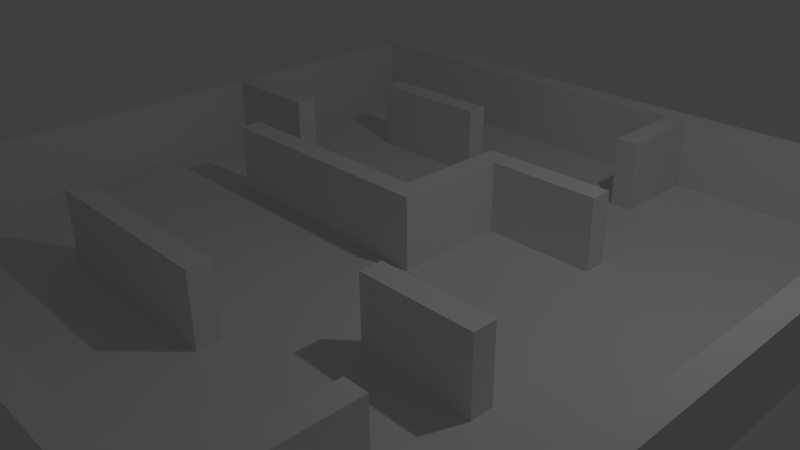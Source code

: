 # Source: test.blend  (saved by Blender 2.71.0; exported with 4.5.12 LTS)
import bpy
from mathutils import Matrix  # noqa: F401  (used for matrix-valued properties, if any)

bpy.ops.wm.read_factory_settings(use_empty=True)
scene = bpy.context.scene
scene.name = 'Scene'

# ---- collections
col_collection_1 = bpy.data.collections.new('Collection 1'); scene.collection.children.link(col_collection_1)

# ---- world
world_world = bpy.data.worlds.new('World'); scene.world = world_world
world_world.color = (0.05088, 0.05088, 0.05088)
world_world.use_sun_shadow = False
world_world.sun_shadow_jitter_overblur = 0.0
world_world.cycles.sampling_method = 'MANUAL'
world_world.cycles.sample_map_resolution = 256

# ---- cameras
cam_camera = bpy.data.cameras.new('Camera')
cam_camera.clip_end = 100.0
cam_camera.lens = 35.0
cam_camera.sensor_width = 32.0
cam_camera.sensor_height = 18.0
cam_camera.ortho_scale = 7.314
cam_camera.dof.focus_distance = 0.0
cam_camera.dof.aperture_fstop = 128.0

# ---- lights
light_lamp = bpy.data.lights.new('Lamp', 'POINT')
light_lamp.transmission_factor = 0.0
light_lamp.cutoff_distance = 30.0
light_lamp.energy = 100.0
light_lamp.shadow_buffer_clip_start = 1.001
light_lamp.shadow_soft_size = 0.1
light_lamp.shadow_maximum_resolution = 0.006
light_lamp.use_absolute_resolution = True
light_lamp.cycles.use_multiple_importance_sampling = False

# ---- meshes
me_plane_003 = bpy.data.meshes.new('Plane.003')
me_plane_003.from_pydata([(-1.0, -1.0, 0.2), (1.0, -1.0, 0.2), (-1.0, 1.0, 0.2), (1.0, 1.0, 0.2), (-1.0, 0.0, 0.2), (0.0, -1.0, 0.2), (1.0, 0.0, 0.2), (0.0, 1.0, 0.2), (0.0, 0.0, 0.2), (-1.0, -0.5, 0.2), (0.5, -1.0, 0.2), (1.0, 0.5, 0.2), (-0.5, 1.0, 0.2), (-1.0, 0.5, 0.2), (-0.5, -1.0, 0.2), (1.0, -0.5, 0.2), (0.5, 1.0, 0.2), (0.0, -0.5, 0.2), (-0.5, 0.0, 0.2), (-0.5, -0.5, 0.2), (-1.0, -0.75, 0.2), (0.75, -1.0, 0.2), (1.0, 0.75, 0.2), (-0.75, 1.0, 0.2), (-1.0, 0.75, 0.2), (-0.75, -1.0, 0.2), (1.0, -0.75, 0.2), (0.75, 1.0, 0.2), (-1.0, -0.25, 0.2), (0.25, -1.0, 0.2), (1.0, 0.25, 0.2), (-0.25, 1.0, 0.2), (-1.0, 0.25, 0.2), (-0.25, -1.0, 0.2), (1.0, -0.25, 0.2), (0.25, 1.0, 0.2), (-0.25, 0.0, 0.2), (-0.25, -0.5, 0.2), (0.5, -0.25, 0.2), (0.25, 0.75, 0.2), (-0.75, 0.25, 0.2), (-1.0, -0.875, 0.2), (0.875, -1.0, 0.2), (1.0, 0.875, 0.2), (-0.875, 1.0, 0.2), (-1.0, 0.875, 0.2), (-0.875, -1.0, 0.2), (1.0, -0.875, 0.2), (0.875, 1.0, 0.2), (0.125, 0.0, 0.2), (-1.0, -0.125, 0.2), (0.125, -1.0, 0.2), (1.0, 0.125, 0.2), (-0.125, 1.0, 0.2), (-1.0, 0.125, 0.2), (-0.125, -1.0, 0.2), (1.0, -0.125, 0.2), (0.125, 1.0, 0.2), (-0.125, 0.0, 0.2), (-0.375, -0.5, 0.2), (-1.0, -0.625, 0.2), (0.625, -1.0, 0.2), (1.0, 0.625, 0.2), (-0.625, 1.0, 0.2), (-1.0, 0.625, 0.2), (-0.625, -1.0, 0.2), (1.0, -0.625, 0.2), (0.625, 1.0, 0.2), (-1.0, -0.375, 0.2), (0.375, -1.0, 0.2), (1.0, 0.375, 0.2), (-0.375, 1.0, 0.2), (-1.0, 0.375, 0.2), (-0.375, -1.0, 0.2), (1.0, -0.375, 0.2), (0.375, 1.0, 0.2), (-0.375, 0.0, 0.2), (-0.5, 0.625, 0.2), (-0.125, -0.5, 0.2), (-0.25, 0.625, 0.2), (0.625, -0.25, 0.2), (0.25, 0.875, 0.2), (0.25, 0.375, 0.2), (0.125, 0.25, 0.2), (-0.875, 0.25, 0.2), (-0.625, 0.25, 0.2), (0.375, -0.25, 0.2), (0.625, -0.75, 0.2), (0.375, 0.375, 0.2), (-0.375, 0.625, 0.2), (0.125, 0.375, 0.2), (0.125, 0.125, 0.2), (0.625, -0.625, 0.2), (0.625, -0.875, 0.2), (-1.0, -0.9375, 0.2), (0.9375, -1.0, 0.2), (1.0, 0.9375, 0.2), (-0.9375, 1.0, 0.2), (-1.0, 0.9375, 0.2), (-0.9375, -1.0, 0.2), (1.0, -0.9375, 0.2), (0.9375, 1.0, 0.2), (0.0, 0.9375, 0.2), (0.0, -0.9375, 0.2), (-0.9375, 0.0, 0.2), (0.0625, 0.0, 0.2), (-1.0, -0.0625, 0.2), (0.0625, -1.0, 0.2), (1.0, 0.0625, 0.2), (-0.0625, 1.0, 0.2), (-1.0, 0.0625, 0.2), (-0.0625, -1.0, 0.2), (1.0, -0.0625, 0.2), (0.0625, 1.0, 0.2), (0.0, 0.0625, 0.2), (-0.0625, 0.0, 0.2), (0.9375, 0.0, 0.2), (0.5, 0.9375, 0.2), (-0.5, 0.9375, 0.2), (-0.5, 0.0625, 0.2), (-0.9375, 0.5, 0.2), (-0.5, -0.9375, 0.2), (-0.9375, -0.5, 0.2), (-0.4375, -0.5, 0.2), (0.5, -0.9375, 0.2), (0.0625, -0.5, 0.2), (-1.0, -0.5625, 0.2), (0.5625, -1.0, 0.2), (1.0, 0.5625, 0.2), (-0.5625, 1.0, 0.2), (-1.0, 0.5625, 0.2), (-0.5625, -1.0, 0.2), (1.0, -0.5625, 0.2), (0.5625, 1.0, 0.2), (0.0, -0.5625, 0.2), (-0.5625, 0.0, 0.2), (-1.0, -0.4375, 0.2), (0.4375, -1.0, 0.2), (1.0, 0.4375, 0.2), (-0.4375, 1.0, 0.2), (-1.0, 0.4375, 0.2), (-0.4375, -1.0, 0.2), (1.0, -0.4375, 0.2), (0.4375, 1.0, 0.2), (-0.4375, 0.0, 0.2), (0.9375, 0.5, 0.2), (-0.5, 0.5625, 0.2), (-0.5, -0.5625, 0.2), (-0.0625, -0.5, 0.2), (0.9375, -0.5, 0.2), (0.75, 0.9375, 0.2), (-0.25, 0.9375, 0.2), (-0.25, 0.5625, 0.2), (0.5625, -0.25, 0.2), (0.25, 0.9375, 0.2), (0.3125, 0.75, 0.2), (0.0625, 0.25, 0.2), (-0.75, 0.9375, 0.2), (-0.9375, 0.75, 0.2), (-0.9375, 0.25, 0.2), (-0.6875, 0.25, 0.2), (-0.25, 0.0625, 0.2), (-0.9375, -0.25, 0.2), (-0.75, -0.9375, 0.2), (-0.9375, -0.75, 0.2), (-0.25, -0.5625, 0.2), (-0.25, -0.9375, 0.2), (0.3125, -0.25, 0.2), (0.25, -0.9375, 0.2), (0.75, -0.9375, 0.2), (0.5625, -0.75, 0.2), (-1.0, -0.8125, 0.2), (0.8125, -1.0, 0.2), (1.0, 0.8125, 0.2), (-0.8125, 1.0, 0.2), (-1.0, 0.8125, 0.2), (-0.8125, -1.0, 0.2), (1.0, -0.8125, 0.2), (0.8125, 1.0, 0.2), (-1.0, -0.1875, 0.2), (0.1875, -1.0, 0.2), (1.0, 0.1875, 0.2), (-0.1875, 1.0, 0.2), (-1.0, 0.1875, 0.2), (-0.1875, -1.0, 0.2), (1.0, -0.1875, 0.2), (0.1875, 1.0, 0.2), (-0.1875, 0.0, 0.2), (-0.3125, -0.5, 0.2), (-1.0, -0.6875, 0.2), (0.6875, -1.0, 0.2), (1.0, 0.6875, 0.2), (-0.6875, 1.0, 0.2), (-1.0, 0.6875, 0.2), (-0.6875, -1.0, 0.2), (1.0, -0.6875, 0.2), (0.6875, 1.0, 0.2), (-1.0, -0.3125, 0.2), (0.3125, -1.0, 0.2), (1.0, 0.3125, 0.2), (-0.3125, 1.0, 0.2), (-1.0, 0.3125, 0.2), (-0.3125, -1.0, 0.2), (1.0, -0.3125, 0.2), (0.3125, 1.0, 0.2), (-0.3125, 0.0, 0.2), (-0.1875, -0.5, 0.2), (0.5, -0.3125, 0.2), (0.9375, 0.75, 0.2), (0.9375, -0.25, 0.2), (0.25, 0.8125, 0.2), (0.25, 0.6875, 0.2), (0.25, 0.3125, 0.2), (0.9375, 0.25, 0.2), (-0.75, 0.3125, 0.2), (-0.8125, 0.25, 0.2), (0.4375, -0.25, 0.2), (0.9375, -0.75, 0.2), (0.875, 0.9375, 0.2), (0.9375, 0.875, 0.2), (-0.125, 0.9375, 0.2), (0.9375, -0.125, 0.2), (0.375, 0.9375, 0.2), (0.3125, 0.875, 0.2), (0.375, 0.3125, 0.2), (0.3125, 0.375, 0.2), (0.4375, 0.375, 0.2), (0.9375, 0.375, 0.2), (-0.625, 0.9375, 0.2), (-0.625, 0.3125, 0.2), (-0.125, -0.5625, 0.2), (0.9375, -0.625, 0.2), (0.625, 0.9375, 0.2), (0.9375, 0.625, 0.2), (-0.375, 0.9375, 0.2), (-0.375, 0.5625, 0.2), (-0.4375, 0.625, 0.2), (-0.3125, 0.625, 0.2), (-0.1875, 0.625, 0.2), (0.625, -0.3125, 0.2), (0.9375, -0.375, 0.2), (0.125, 0.9375, 0.2), (0.125, 0.3125, 0.2), (0.0625, 0.375, 0.2), (0.1875, 0.375, 0.2), (0.125, 0.1875, 0.2), (0.125, 0.0625, 0.2), (0.0625, 0.125, 0.2), (0.9375, 0.125, 0.2), (-0.875, 0.9375, 0.2), (-0.9375, 0.875, 0.2), (-0.9375, 0.625, 0.2), (-0.5625, 0.625, 0.2), (-0.875, 0.3125, 0.2), (-0.9375, 0.375, 0.2), (-0.9375, 0.125, 0.2), (-0.375, 0.0625, 0.2), (-0.125, 0.0625, 0.2), (-0.9375, -0.125, 0.2), (-0.9375, -0.375, 0.2), (-0.9375, -0.625, 0.2), (-0.875, -0.9375, 0.2), (-0.9375, -0.875, 0.2), (-0.625, -0.9375, 0.2), (-0.375, -0.5625, 0.2), (-0.375, -0.9375, 0.2), (-0.125, -0.9375, 0.2), (0.375, -0.3125, 0.2), (0.125, -0.9375, 0.2), (0.375, -0.9375, 0.2), (0.625, -0.5625, 0.2), (0.625, -0.6875, 0.2), (0.5625, -0.625, 0.2), (0.625, -0.8125, 0.2), (0.625, -0.9375, 0.2), (0.5625, -0.875, 0.2), (0.875, -0.9375, 0.2), (0.9375, -0.875, 0.2), (0.9375, 0.9375, 0.2), (-0.0625, 0.9375, 0.2), (0.9375, -0.0625, 0.2), (0.4375, 0.9375, 0.2), (0.9375, 0.4375, 0.2), (-0.5625, 0.9375, 0.2), (-0.0625, -0.5625, 0.2), (0.9375, -0.5625, 0.2), (0.6875, 0.9375, 0.2), (0.9375, 0.6875, 0.2), (-0.3125, 0.9375, 0.2), (0.9375, -0.3125, 0.2), (0.1875, 0.9375, 0.2), (0.9375, 0.1875, 0.2), (-0.8125, 0.9375, 0.2), (-0.3125, -0.5625, 0.2), (0.4375, -0.3125, 0.2), (0.9375, -0.8125, 0.2), (0.8125, 0.9375, 0.2), (0.9375, 0.8125, 0.2), (-0.1875, 0.9375, 0.2), (0.9375, -0.1875, 0.2), (0.3125, 0.9375, 0.2), (0.3125, 0.8125, 0.2), (0.3125, 0.3125, 0.2), (0.4375, 0.3125, 0.2), (0.9375, 0.3125, 0.2), (-0.6875, 0.9375, 0.2), (-0.6875, 0.3125, 0.2), (-0.1875, -0.5625, 0.2), (0.9375, -0.6875, 0.2), (0.5625, 0.9375, 0.2), (0.9375, 0.5625, 0.2), (-0.4375, 0.9375, 0.2), (-0.4375, 0.5625, 0.2), (-0.3125, 0.5625, 0.2), (-0.1875, 0.5625, 0.2), (0.5625, -0.3125, 0.2), (0.9375, -0.4375, 0.2), (0.0625, 0.9375, 0.2), (0.3125, 0.6875, 0.2), (0.0625, 0.3125, 0.2), (0.1875, 0.3125, 0.2), (0.0625, 0.1875, 0.2), (0.0625, 0.0625, 0.2), (0.9375, 0.0625, 0.2), (-0.9375, 0.9375, 0.2), (-0.9375, 0.8125, 0.2), (-0.9375, 0.6875, 0.2), (-0.9375, 0.5625, 0.2), (-0.5625, 0.5625, 0.2), (-0.9375, 0.4375, 0.2), (-0.9375, 0.3125, 0.2), (-0.8125, 0.3125, 0.2), (-0.9375, 0.1875, 0.2), (-0.9375, 0.0625, 0.2), (-0.5625, 0.0625, 0.2), (-0.4375, 0.0625, 0.2), (-0.3125, 0.0625, 0.2), (-0.1875, 0.0625, 0.2), (-0.0625, 0.0625, 0.2), (-0.9375, -0.0625, 0.2), (-0.9375, -0.1875, 0.2), (-0.9375, -0.3125, 0.2), (-0.9375, -0.4375, 0.2), (-0.9375, -0.5625, 0.2), (-0.9375, -0.6875, 0.2), (-0.9375, -0.8125, 0.2), (-0.9375, -0.9375, 0.2), (-0.8125, -0.9375, 0.2), (-0.6875, -0.9375, 0.2), (-0.5625, -0.9375, 0.2), (-0.4375, -0.5625, 0.2), (-0.4375, -0.9375, 0.2), (-0.3125, -0.9375, 0.2), (-0.1875, -0.9375, 0.2), (-0.0625, -0.9375, 0.2), (0.3125, -0.3125, 0.2), (0.0625, -0.5625, 0.2), (0.0625, -0.9375, 0.2), (0.1875, -0.9375, 0.2), (0.3125, -0.9375, 0.2), (0.4375, -0.9375, 0.2), (0.5625, -0.5625, 0.2), (0.5625, -0.6875, 0.2), (0.5625, -0.8125, 0.2), (0.5625, -0.9375, 0.2), (0.6875, -0.9375, 0.2), (0.8125, -0.9375, 0.2), (0.9375, -0.9375, 0.2)], [], [(278, 96, 3, 101), (279, 102, 7, 109), (280, 112, 6, 116), (281, 117, 16, 143), (282, 138, 11, 145), (283, 118, 12, 129), (284, 134, 17, 148), (285, 132, 15, 149), (286, 150, 27, 196), (287, 191, 22, 208), (288, 151, 31, 200), (289, 203, 34, 209), (290, 154, 35, 186), (291, 181, 30, 213), (292, 157, 23, 174), (293, 165, 37, 188), (294, 207, 38, 216), (295, 177, 26, 217), (296, 218, 48, 178), (297, 173, 43, 219), (298, 220, 53, 182), (299, 185, 56, 221), (300, 222, 75, 204), (302, 224, 88, 225), (304, 199, 70, 227), (305, 228, 63, 192), (307, 230, 78, 206), (308, 195, 66, 231), (309, 232, 67, 133), (310, 128, 62, 233), (311, 234, 71, 139), (312, 235, 89, 236), (313, 152, 79, 237), (315, 239, 80, 153), (316, 142, 74, 240), (317, 241, 57, 113), (319, 242, 90, 243), (320, 212, 82, 244), (321, 245, 83, 156), (322, 246, 91, 247), (323, 108, 52, 248), (324, 249, 44, 97), (328, 146, 77, 252), (350, 264, 59, 123), (355, 267, 86, 167), (362, 271, 92, 272), (363, 273, 87, 170), (364, 274, 93, 275), (367, 100, 47, 277), (218, 278, 101, 48), (219, 43, 96, 278), (220, 279, 109, 53), (221, 56, 112, 280), (222, 281, 143, 75), (227, 70, 138, 282), (228, 283, 129, 63), (230, 284, 148, 78), (231, 66, 132, 285), (232, 286, 196, 67), (233, 62, 191, 287), (234, 288, 200, 71), (240, 74, 203, 289), (241, 290, 186, 57), (248, 52, 181, 291), (249, 292, 174, 44), (264, 293, 188, 59), (267, 294, 216, 86), (277, 47, 177, 295), (150, 296, 178, 27), (208, 22, 173, 297), (151, 298, 182, 31), (209, 34, 185, 299), (154, 300, 204, 35), (81, 223, 300, 154), (210, 301, 223, 81), (39, 155, 301, 210), (212, 302, 225, 82), (224, 303, 226, 88), (213, 30, 199, 304), (157, 305, 192, 23), (40, 160, 306, 214), (160, 85, 229, 306), (165, 307, 206, 37), (217, 26, 195, 308), (117, 309, 133, 16), (145, 11, 128, 310), (118, 311, 139, 12), (146, 312, 236, 77), (235, 313, 237, 89), (152, 314, 238, 79), (207, 315, 153, 38), (149, 15, 142, 316), (102, 317, 113, 7), (211, 318, 155, 39), (156, 83, 242, 319), (242, 320, 244, 90), (247, 91, 245, 321), (8, 105, 322, 114), (105, 49, 246, 322), (116, 6, 108, 323), (98, 324, 97, 2), (45, 250, 324, 98), (175, 325, 250, 45), (24, 158, 325, 175), (193, 326, 158, 24), (64, 251, 326, 193), (130, 327, 251, 64), (13, 120, 327, 130), (140, 329, 120, 13), (72, 254, 329, 140), (201, 330, 254, 72), (32, 159, 330, 201), (159, 84, 253, 330), (84, 215, 331, 253), (215, 40, 214, 331), (183, 332, 159, 32), (54, 255, 332, 183), (110, 333, 255, 54), (4, 104, 333, 110), (135, 18, 119, 334), (18, 144, 335, 119), (144, 76, 256, 335), (76, 205, 336, 256), (205, 36, 161, 336), (36, 187, 337, 161), (187, 58, 257, 337), (58, 115, 338, 257), (115, 8, 114, 338), (106, 339, 104, 4), (50, 258, 339, 106), (179, 340, 258, 50), (28, 162, 340, 179), (197, 341, 162, 28), (68, 259, 341, 197), (136, 342, 259, 68), (9, 122, 342, 136), (126, 343, 122, 9), (60, 260, 343, 126), (189, 344, 260, 60), (20, 164, 344, 189), (171, 345, 164, 20), (41, 262, 345, 171), (94, 346, 262, 41), (0, 99, 346, 94), (99, 46, 261, 346), (46, 176, 347, 261), (176, 25, 163, 347), (25, 194, 348, 163), (194, 65, 263, 348), (65, 131, 349, 263), (131, 14, 121, 349), (147, 350, 123, 19), (14, 141, 351, 121), (141, 73, 265, 351), (73, 202, 352, 265), (202, 33, 166, 352), (33, 184, 353, 166), (184, 55, 266, 353), (55, 111, 354, 266), (111, 5, 103, 354), (134, 356, 125, 17), (5, 107, 357, 103), (107, 51, 268, 357), (51, 180, 358, 268), (180, 29, 168, 358), (29, 198, 359, 168), (198, 69, 269, 359), (69, 137, 360, 269), (137, 10, 124, 360), (272, 92, 270, 361), (170, 87, 271, 362), (275, 93, 273, 363), (10, 127, 364, 124), (127, 61, 274, 364), (61, 190, 365, 274), (190, 21, 169, 365), (21, 172, 366, 169), (172, 42, 276, 366), (42, 95, 367, 276), (95, 1, 100, 367)])
me_plane_003.use_remesh_preserve_volume = False
me_plane_003.use_remesh_preserve_attributes = False
me_plane_003.use_mirror_vertex_groups = False
me_plane_003.update()
me_plane_002 = bpy.data.meshes.new('Plane.002')
me_plane_002.from_pydata([(-1.0, -1.0, 0.0), (1.0, -1.0, 0.0), (-1.0, 1.0, 0.0), (1.0, 1.0, 0.0), (-1.0, 0.0, 0.0), (0.0, -1.0, 0.0), (1.0, 0.0, 0.0), (0.0, 1.0, 0.0), (0.0, 0.0, 0.0), (-1.0, -0.5, 0.0), (0.5, -1.0, 0.0), (1.0, 0.5, 0.0), (-0.5, 1.0, 0.0), (-1.0, 0.5, 0.0), (-0.5, -1.0, 0.0), (1.0, -0.5, 0.0), (0.5, 1.0, 0.0), (0.0, 0.5, 0.0), (0.0, -0.5, 0.0), (-0.5, 0.0, 0.0), (0.5, 0.0, 0.0), (0.5, 0.5, 0.0), (-0.5, 0.5, 0.0), (-0.5, -0.5, 0.0), (0.5, -0.5, 0.0), (-1.0, -0.75, 0.0), (0.75, -1.0, 0.0), (1.0, 0.75, 0.0), (-0.75, 1.0, 0.0), (-1.0, 0.75, 0.0), (-0.75, -1.0, 0.0), (1.0, -0.75, 0.0), (0.75, 1.0, 0.0), (0.0, 0.75, 0.0), (0.0, -0.75, 0.0), (-0.75, 0.0, 0.0), (0.25, 0.0, 0.0), (-1.0, -0.25, 0.0), (0.25, -1.0, 0.0), (1.0, 0.25, 0.0), (-0.25, 1.0, 0.0), (-1.0, 0.25, 0.0), (-0.25, -1.0, 0.0), (1.0, -0.25, 0.0), (0.25, 1.0, 0.0), (0.0, 0.25, 0.0), (0.0, -0.25, 0.0), (-0.25, 0.0, 0.0), (0.75, 0.0, 0.0), (0.5, 0.75, 0.0), (0.5, 0.25, 0.0), (0.25, 0.5, 0.0), (0.75, 0.5, 0.0), (-0.5, 0.75, 0.0), (-0.5, 0.25, 0.0), (-0.75, 0.5, 0.0), (-0.25, 0.5, 0.0), (-0.5, -0.25, 0.0), (-0.5, -0.75, 0.0), (-0.75, -0.5, 0.0), (-0.25, -0.5, 0.0), (0.5, -0.25, 0.0), (0.5, -0.75, 0.0), (0.25, -0.5, 0.0), (0.75, -0.5, 0.0), (0.75, 0.75, 0.0), (-0.25, 0.75, 0.0), (-0.25, -0.25, 0.0), (0.75, -0.25, 0.0), (0.25, 0.75, 0.0), (0.25, 0.25, 0.0), (0.75, 0.25, 0.0), (-0.75, 0.75, 0.0), (-0.75, 0.25, 0.0), (-0.25, 0.25, 0.0), (-0.75, -0.25, 0.0), (-0.75, -0.75, 0.0), (-0.25, -0.75, 0.0), (0.25, -0.25, 0.0), (0.25, -0.75, 0.0), (0.75, -0.75, 0.0), (-1.0, -0.875, 0.0), (0.875, -1.0, 0.0), (1.0, 0.875, 0.0), (-0.875, 1.0, 0.0), (-1.0, 0.875, 0.0), (-0.875, -1.0, 0.0), (1.0, -0.875, 0.0), (0.875, 1.0, 0.0), (0.0, 0.875, 0.0), (0.0, -0.875, 0.0), (-0.875, 0.0, 0.0), (0.125, 0.0, 0.0), (-1.0, -0.125, 0.0), (0.125, -1.0, 0.0), (1.0, 0.125, 0.0), (-0.125, 1.0, 0.0), (-1.0, 0.125, 0.0), (-0.125, -1.0, 0.0), (1.0, -0.125, 0.0), (0.125, 1.0, 0.0), (0.0, 0.125, 0.0), (0.0, -0.125, 0.0), (-0.125, 0.0, 0.0), (0.875, 0.0, 0.0), (0.5, 0.875, 0.0), (0.5, 0.125, 0.0), (0.125, 0.5, 0.0), (0.625, 0.5, 0.0), (-0.5, 0.875, 0.0), (-0.5, 0.125, 0.0), (-0.875, 0.5, 0.0), (-0.375, 0.5, 0.0), (-0.5, -0.125, 0.0), (-0.5, -0.875, 0.0), (-0.875, -0.5, 0.0), (-0.375, -0.5, 0.0), (0.5, -0.125, 0.0), (0.5, -0.875, 0.0), (0.125, -0.5, 0.0), (0.625, -0.5, 0.0), (-1.0, -0.625, 0.0), (0.625, -1.0, 0.0), (1.0, 0.625, 0.0), (-0.625, 1.0, 0.0), (-1.0, 0.625, 0.0), (-0.625, -1.0, 0.0), (1.0, -0.625, 0.0), (0.625, 1.0, 0.0), (0.0, 0.625, 0.0), (0.0, -0.625, 0.0), (-0.625, 0.0, 0.0), (0.375, 0.0, 0.0), (-1.0, -0.375, 0.0), (0.375, -1.0, 0.0), (1.0, 0.375, 0.0), (-0.375, 1.0, 0.0), (-1.0, 0.375, 0.0), (-0.375, -1.0, 0.0), (1.0, -0.375, 0.0), (0.375, 1.0, 0.0), (0.0, 0.375, 0.0), (0.0, -0.375, 0.0), (-0.375, 0.0, 0.0), (0.625, 0.0, 0.0), (0.5, 0.625, 0.0), (0.5, 0.375, 0.0), (0.375, 0.5, 0.0), (0.875, 0.5, 0.0), (-0.5, 0.625, 0.0), (-0.5, 0.375, 0.0), (-0.625, 0.5, 0.0), (-0.125, 0.5, 0.0), (-0.5, -0.375, 0.0), (-0.5, -0.625, 0.0), (-0.625, -0.5, 0.0), (-0.125, -0.5, 0.0), (0.5, -0.375, 0.0), (0.5, -0.625, 0.0), (0.375, -0.5, 0.0), (0.875, -0.5, 0.0), (0.75, 0.875, 0.0), (0.75, 0.625, 0.0), (0.625, 0.75, 0.0), (0.875, 0.75, 0.0), (-0.25, 0.875, 0.0), (-0.25, 0.625, 0.0), (-0.375, 0.75, 0.0), (-0.125, 0.75, 0.0), (-0.25, -0.125, 0.0), (-0.25, -0.375, 0.0), (-0.375, -0.25, 0.0), (-0.125, -0.25, 0.0), (0.75, -0.125, 0.0), (0.75, -0.375, 0.0), (0.625, -0.25, 0.0), (0.875, -0.25, 0.0), (0.25, 0.875, 0.0), (0.25, 0.625, 0.0), (0.125, 0.75, 0.0), (0.375, 0.75, 0.0), (0.25, 0.375, 0.0), (0.25, 0.125, 0.0), (0.125, 0.25, 0.0), (0.375, 0.25, 0.0), (0.75, 0.375, 0.0), (0.75, 0.125, 0.0), (0.625, 0.25, 0.0), (0.875, 0.25, 0.0), (-0.75, 0.875, 0.0), (-0.75, 0.625, 0.0), (-0.875, 0.75, 0.0), (-0.625, 0.75, 0.0), (-0.75, 0.375, 0.0), (-0.75, 0.125, 0.0), (-0.875, 0.25, 0.0), (-0.625, 0.25, 0.0), (-0.25, 0.375, 0.0), (-0.25, 0.125, 0.0), (-0.375, 0.25, 0.0), (-0.125, 0.25, 0.0), (-0.75, -0.125, 0.0), (-0.75, -0.375, 0.0), (-0.875, -0.25, 0.0), (-0.625, -0.25, 0.0), (-0.75, -0.625, 0.0), (-0.75, -0.875, 0.0), (-0.875, -0.75, 0.0), (-0.625, -0.75, 0.0), (-0.25, -0.625, 0.0), (-0.25, -0.875, 0.0), (-0.375, -0.75, 0.0), (-0.125, -0.75, 0.0), (0.25, -0.125, 0.0), (0.25, -0.375, 0.0), (0.125, -0.25, 0.0), (0.375, -0.25, 0.0), (0.25, -0.625, 0.0), (0.25, -0.875, 0.0), (0.125, -0.75, 0.0), (0.375, -0.75, 0.0), (0.75, -0.625, 0.0), (0.75, -0.875, 0.0), (0.625, -0.75, 0.0), (0.875, -0.75, 0.0), (0.875, 0.875, 0.0), (-0.125, 0.875, 0.0), (-0.125, -0.125, 0.0), (0.875, -0.125, 0.0), (0.375, 0.875, 0.0), (0.375, 0.375, 0.0), (0.875, 0.375, 0.0), (-0.625, 0.875, 0.0), (-0.625, 0.375, 0.0), (-0.125, 0.375, 0.0), (-0.625, -0.125, 0.0), (-0.625, -0.625, 0.0), (-0.125, -0.625, 0.0), (0.375, -0.125, 0.0), (0.375, -0.625, 0.0), (0.875, -0.625, 0.0), (0.625, 0.875, 0.0), (0.625, 0.625, 0.0), (0.875, 0.625, 0.0), (-0.375, 0.875, 0.0), (-0.375, 0.625, 0.0), (-0.125, 0.625, 0.0), (-0.375, -0.125, 0.0), (-0.375, -0.375, 0.0), (-0.125, -0.375, 0.0), (0.625, -0.125, 0.0), (0.625, -0.375, 0.0), (0.875, -0.375, 0.0), (0.125, 0.875, 0.0), (0.125, 0.625, 0.0), (0.375, 0.625, 0.0), (0.125, 0.375, 0.0), (0.125, 0.125, 0.0), (0.375, 0.125, 0.0), (0.625, 0.375, 0.0), (0.625, 0.125, 0.0), (0.875, 0.125, 0.0), (-0.875, 0.875, 0.0), (-0.875, 0.625, 0.0), (-0.625, 0.625, 0.0), (-0.875, 0.375, 0.0), (-0.875, 0.125, 0.0), (-0.625, 0.125, 0.0), (-0.375, 0.375, 0.0), (-0.375, 0.125, 0.0), (-0.125, 0.125, 0.0), (-0.875, -0.125, 0.0), (-0.875, -0.375, 0.0), (-0.625, -0.375, 0.0), (-0.875, -0.625, 0.0), (-0.875, -0.875, 0.0), (-0.625, -0.875, 0.0), (-0.375, -0.625, 0.0), (-0.375, -0.875, 0.0), (-0.125, -0.875, 0.0), (0.125, -0.125, 0.0), (0.125, -0.375, 0.0), (0.375, -0.375, 0.0), (0.125, -0.625, 0.0), (0.125, -0.875, 0.0), (0.375, -0.875, 0.0), (0.625, -0.625, 0.0), (0.625, -0.875, 0.0), (0.875, -0.875, 0.0), (-1.0, -0.9375, 0.0), (0.9375, -1.0, 0.0), (1.0, 0.9375, 0.0), (-0.9375, 1.0, 0.0), (-1.0, 0.9375, 0.0), (-0.9375, -1.0, 0.0), (1.0, -0.9375, 0.0), (0.9375, 1.0, 0.0), (0.0, 0.9375, 0.0), (0.0, -0.9375, 0.0), (-0.9375, 0.0, 0.0), (0.0625, 0.0, 0.0), (-1.0, -0.0625, 0.0), (0.0625, -1.0, 0.0), (1.0, 0.0625, 0.0), (-0.0625, 1.0, 0.0), (-1.0, 0.0625, 0.0), (-0.0625, -1.0, 0.0), (1.0, -0.0625, 0.0), (0.0625, 1.0, 0.0), (0.0, 0.0625, 0.0), (0.0, -0.0625, 0.0), (-0.0625, 0.0, 0.0), (0.9375, 0.0, 0.0), (0.5, 0.9375, 0.0), (0.5, 0.0625, 0.0), (0.0625, 0.5, 0.0), (0.5625, 0.5, 0.0), (-0.5, 0.9375, 0.0), (-0.5, 0.0625, 0.0), (-0.9375, 0.5, 0.0), (-0.4375, 0.5, 0.0), (-0.5, -0.0625, 0.0), (-0.5, -0.9375, 0.0), (-0.9375, -0.5, 0.0), (-0.4375, -0.5, 0.0), (0.5, -0.0625, 0.0), (0.5, -0.9375, 0.0), (0.0625, -0.5, 0.0), (0.5625, -0.5, 0.0), (-1.0, -0.5625, 0.0), (0.5625, -1.0, 0.0), (1.0, 0.5625, 0.0), (-0.5625, 1.0, 0.0), (-1.0, 0.5625, 0.0), (-0.5625, -1.0, 0.0), (1.0, -0.5625, 0.0), (0.5625, 1.0, 0.0), (0.0, 0.5625, 0.0), (0.0, -0.5625, 0.0), (-0.5625, 0.0, 0.0), (0.4375, 0.0, 0.0), (-1.0, -0.4375, 0.0), (0.4375, -1.0, 0.0), (1.0, 0.4375, 0.0), (-0.4375, 1.0, 0.0), (-1.0, 0.4375, 0.0), (-0.4375, -1.0, 0.0), (1.0, -0.4375, 0.0), (0.4375, 1.0, 0.0), (0.0, 0.4375, 0.0), (0.0, -0.4375, 0.0), (-0.4375, 0.0, 0.0), (0.5625, 0.0, 0.0), (0.5, 0.5625, 0.0), (0.5, 0.4375, 0.0), (0.4375, 0.5, 0.0), (0.9375, 0.5, 0.0), (-0.5, 0.5625, 0.0), (-0.5, 0.4375, 0.0), (-0.5625, 0.5, 0.0), (-0.0625, 0.5, 0.0), (-0.5, -0.4375, 0.0), (-0.5, -0.5625, 0.0), (-0.5625, -0.5, 0.0), (-0.0625, -0.5, 0.0), (0.5, -0.4375, 0.0), (0.5, -0.5625, 0.0), (0.4375, -0.5, 0.0), (0.9375, -0.5, 0.0), (0.75, 0.9375, 0.0), (0.75, 0.5625, 0.0), (0.5625, 0.75, 0.0), (0.8125, 0.75, 0.0), (-0.25, 0.9375, 0.0), (-0.25, 0.5625, 0.0), (-0.4375, 0.75, 0.0), (-0.1875, 0.75, 0.0), (-0.25, -0.0625, 0.0), (-0.25, -0.4375, 0.0), (-0.4375, -0.25, 0.0), (-0.1875, -0.25, 0.0), (0.75, -0.0625, 0.0), (0.75, -0.4375, 0.0), (0.5625, -0.25, 0.0), (0.8125, -0.25, 0.0), (0.25, 0.9375, 0.0), (0.25, 0.5625, 0.0), (0.0625, 0.75, 0.0), (0.3125, 0.75, 0.0), (0.25, 0.4375, 0.0), (0.25, 0.0625, 0.0), (0.0625, 0.25, 0.0), (0.3125, 0.25, 0.0), (0.75, 0.4375, 0.0), (0.75, 0.0625, 0.0), (0.5625, 0.25, 0.0), (0.8125, 0.25, 0.0), (-0.75, 0.9375, 0.0), (-0.75, 0.5625, 0.0), (-0.9375, 0.75, 0.0), (-0.6875, 0.75, 0.0), (-0.75, 0.4375, 0.0), (-0.75, 0.0625, 0.0), (-0.9375, 0.25, 0.0), (-0.6875, 0.25, 0.0), (-0.25, 0.4375, 0.0), (-0.25, 0.0625, 0.0), (-0.4375, 0.25, 0.0), (-0.1875, 0.25, 0.0), (-0.75, -0.0625, 0.0), (-0.75, -0.4375, 0.0), (-0.9375, -0.25, 0.0), (-0.6875, -0.25, 0.0), (-0.75, -0.5625, 0.0), (-0.75, -0.9375, 0.0), (-0.9375, -0.75, 0.0), (-0.6875, -0.75, 0.0), (-0.25, -0.5625, 0.0), (-0.25, -0.9375, 0.0), (-0.4375, -0.75, 0.0), (-0.1875, -0.75, 0.0), (0.25, -0.0625, 0.0), (0.25, -0.4375, 0.0), (0.0625, -0.25, 0.0), (0.3125, -0.25, 0.0), (0.25, -0.5625, 0.0), (0.25, -0.9375, 0.0), (0.0625, -0.75, 0.0), (0.3125, -0.75, 0.0), (0.75, -0.5625, 0.0), (0.75, -0.9375, 0.0), (0.5625, -0.75, 0.0), (0.8125, -0.75, 0.0), (-1.0, -0.8125, 0.0), (0.8125, -1.0, 0.0), (1.0, 0.8125, 0.0), (-0.8125, 1.0, 0.0), (-1.0, 0.8125, 0.0), (-0.8125, -1.0, 0.0), (1.0, -0.8125, 0.0), (0.8125, 1.0, 0.0), (0.0, 0.8125, 0.0), (0.0, -0.8125, 0.0), (-0.8125, 0.0, 0.0), (0.1875, 0.0, 0.0), (-1.0, -0.1875, 0.0), (0.1875, -1.0, 0.0), (1.0, 0.1875, 0.0), (-0.1875, 1.0, 0.0), (-1.0, 0.1875, 0.0), (-0.1875, -1.0, 0.0), (1.0, -0.1875, 0.0), (0.1875, 1.0, 0.0), (0.0, 0.1875, 0.0), (0.0, -0.1875, 0.0), (-0.1875, 0.0, 0.0), (0.8125, 0.0, 0.0), (0.5, 0.8125, 0.0), (0.5, 0.1875, 0.0), (0.1875, 0.5, 0.0), (0.6875, 0.5, 0.0), (-0.5, 0.8125, 0.0), (-0.5, 0.1875, 0.0), (-0.8125, 0.5, 0.0), (-0.3125, 0.5, 0.0), (-0.5, -0.1875, 0.0), (-0.5, -0.8125, 0.0), (-0.8125, -0.5, 0.0), (-0.3125, -0.5, 0.0), (0.5, -0.1875, 0.0), (0.5, -0.8125, 0.0), (0.1875, -0.5, 0.0), (0.6875, -0.5, 0.0), (-1.0, -0.6875, 0.0), (0.6875, -1.0, 0.0), (1.0, 0.6875, 0.0), (-0.6875, 1.0, 0.0), (-1.0, 0.6875, 0.0), (-0.6875, -1.0, 0.0), (1.0, -0.6875, 0.0), (0.6875, 1.0, 0.0), (0.0, 0.6875, 0.0), (0.0, -0.6875, 0.0), (-0.6875, 0.0, 0.0), (0.3125, 0.0, 0.0), (-1.0, -0.3125, 0.0), (0.3125, -1.0, 0.0), (1.0, 0.3125, 0.0), (-0.3125, 1.0, 0.0), (-1.0, 0.3125, 0.0), (-0.3125, -1.0, 0.0), (1.0, -0.3125, 0.0), (0.3125, 1.0, 0.0), (0.0, 0.3125, 0.0), (0.0, -0.3125, 0.0), (-0.3125, 0.0, 0.0), (0.6875, 0.0, 0.0), (0.5, 0.6875, 0.0), (0.5, 0.3125, 0.0), (0.3125, 0.5, 0.0), (0.8125, 0.5, 0.0), (-0.5, 0.6875, 0.0), (-0.5, 0.3125, 0.0), (-0.6875, 0.5, 0.0), (-0.1875, 0.5, 0.0), (-0.5, -0.3125, 0.0), (-0.5, -0.6875, 0.0), (-0.6875, -0.5, 0.0), (-0.1875, -0.5, 0.0), (0.5, -0.3125, 0.0), (0.5, -0.6875, 0.0), (0.3125, -0.5, 0.0), (0.8125, -0.5, 0.0), (0.75, 0.8125, 0.0), (0.75, 0.6875, 0.0), (0.6875, 0.75, 0.0), (0.9375, 0.75, 0.0), (-0.25, 0.8125, 0.0), (-0.25, 0.6875, 0.0), (-0.3125, 0.75, 0.0), (-0.0625, 0.75, 0.0), (-0.25, -0.1875, 0.0), (-0.25, -0.3125, 0.0), (-0.3125, -0.25, 0.0), (-0.0625, -0.25, 0.0), (0.75, -0.1875, 0.0), (0.75, -0.3125, 0.0), (0.6875, -0.25, 0.0), (0.9375, -0.25, 0.0), (0.25, 0.8125, 0.0), (0.25, 0.6875, 0.0), (0.1875, 0.75, 0.0), (0.4375, 0.75, 0.0), (0.25, 0.3125, 0.0), (0.25, 0.1875, 0.0), (0.1875, 0.25, 0.0), (0.4375, 0.25, 0.0), (0.75, 0.3125, 0.0), (0.75, 0.1875, 0.0), (0.6875, 0.25, 0.0), (0.9375, 0.25, 0.0), (-0.75, 0.8125, 0.0), (-0.75, 0.6875, 0.0), (-0.8125, 0.75, 0.0), (-0.5625, 0.75, 0.0), (-0.75, 0.3125, 0.0), (-0.75, 0.1875, 0.0), (-0.8125, 0.25, 0.0), (-0.5625, 0.25, 0.0), (-0.25, 0.3125, 0.0), (-0.25, 0.1875, 0.0), (-0.3125, 0.25, 0.0), (-0.0625, 0.25, 0.0), (-0.75, -0.1875, 0.0), (-0.75, -0.3125, 0.0), (-0.8125, -0.25, 0.0), (-0.5625, -0.25, 0.0), (-0.75, -0.6875, 0.0), (-0.75, -0.8125, 0.0), (-0.8125, -0.75, 0.0), (-0.5625, -0.75, 0.0), (-0.25, -0.6875, 0.0), (-0.25, -0.8125, 0.0), (-0.3125, -0.75, 0.0), (-0.0625, -0.75, 0.0), (0.25, -0.1875, 0.0), (0.25, -0.3125, 0.0), (0.1875, -0.25, 0.0), (0.4375, -0.25, 0.0), (0.25, -0.6875, 0.0), (0.25, -0.8125, 0.0), (0.1875, -0.75, 0.0), (0.4375, -0.75, 0.0), (0.75, -0.6875, 0.0), (0.75, -0.8125, 0.0), (0.6875, -0.75, 0.0), (0.9375, -0.75, 0.0), (0.875, 0.9375, 0.0), (0.875, 0.8125, 0.0), (0.8125, 0.875, 0.0), (0.9375, 0.875, 0.0), (-0.125, 0.9375, 0.0), (-0.125, 0.8125, 0.0), (-0.1875, 0.875, 0.0), (-0.0625, 0.875, 0.0), (-0.125, -0.0625, 0.0), (-0.125, -0.1875, 0.0), (-0.1875, -0.125, 0.0), (-0.0625, -0.125, 0.0), (0.875, -0.0625, 0.0), (0.875, -0.1875, 0.0), (0.8125, -0.125, 0.0), (0.9375, -0.125, 0.0), (0.375, 0.9375, 0.0), (0.375, 0.8125, 0.0), (0.3125, 0.875, 0.0), (0.4375, 0.875, 0.0), (0.375, 0.4375, 0.0), (0.375, 0.3125, 0.0), (0.3125, 0.375, 0.0), (0.4375, 0.375, 0.0), (0.875, 0.4375, 0.0), (0.875, 0.3125, 0.0), (0.8125, 0.375, 0.0), (0.9375, 0.375, 0.0), (-0.625, 0.9375, 0.0), (-0.625, 0.8125, 0.0), (-0.6875, 0.875, 0.0), (-0.5625, 0.875, 0.0), (-0.625, 0.4375, 0.0), (-0.625, 0.3125, 0.0), (-0.6875, 0.375, 0.0), (-0.5625, 0.375, 0.0), (-0.125, 0.4375, 0.0), (-0.125, 0.3125, 0.0), (-0.1875, 0.375, 0.0), (-0.0625, 0.375, 0.0), (-0.625, -0.0625, 0.0), (-0.625, -0.1875, 0.0), (-0.6875, -0.125, 0.0), (-0.5625, -0.125, 0.0), (-0.625, -0.5625, 0.0), (-0.625, -0.6875, 0.0), (-0.6875, -0.625, 0.0), (-0.5625, -0.625, 0.0), (-0.125, -0.5625, 0.0), (-0.125, -0.6875, 0.0), (-0.1875, -0.625, 0.0), (-0.0625, -0.625, 0.0), (0.375, -0.0625, 0.0), (0.375, -0.1875, 0.0), (0.3125, -0.125, 0.0), (0.4375, -0.125, 0.0), (0.375, -0.5625, 0.0), (0.375, -0.6875, 0.0), (0.3125, -0.625, 0.0), (0.4375, -0.625, 0.0), (0.875, -0.5625, 0.0), (0.875, -0.6875, 0.0), (0.8125, -0.625, 0.0), (0.9375, -0.625, 0.0), (0.625, 0.9375, 0.0), (0.625, 0.8125, 0.0), (0.5625, 0.875, 0.0), (0.6875, 0.875, 0.0), (0.625, 0.6875, 0.0), (0.625, 0.5625, 0.0), (0.5625, 0.625, 0.0), (0.6875, 0.625, 0.0), (0.875, 0.6875, 0.0), (0.875, 0.5625, 0.0), (0.8125, 0.625, 0.0), (0.9375, 0.625, 0.0), (-0.375, 0.9375, 0.0), (-0.375, 0.8125, 0.0), (-0.4375, 0.875, 0.0), (-0.3125, 0.875, 0.0), (-0.375, 0.6875, 0.0), (-0.375, 0.5625, 0.0), (-0.4375, 0.625, 0.0), (-0.3125, 0.625, 0.0), (-0.125, 0.6875, 0.0), (-0.125, 0.5625, 0.0), (-0.1875, 0.625, 0.0), (-0.0625, 0.625, 0.0), (-0.375, -0.0625, 0.0), (-0.375, -0.1875, 0.0), (-0.4375, -0.125, 0.0), (-0.3125, -0.125, 0.0), (-0.375, -0.3125, 0.0), (-0.375, -0.4375, 0.0), (-0.4375, -0.375, 0.0), (-0.3125, -0.375, 0.0), (-0.125, -0.3125, 0.0), (-0.125, -0.4375, 0.0), (-0.1875, -0.375, 0.0), (-0.0625, -0.375, 0.0), (0.625, -0.0625, 0.0), (0.625, -0.1875, 0.0), (0.5625, -0.125, 0.0), (0.6875, -0.125, 0.0), (0.625, -0.3125, 0.0), (0.625, -0.4375, 0.0), (0.5625, -0.375, 0.0), (0.6875, -0.375, 0.0), (0.875, -0.3125, 0.0), (0.875, -0.4375, 0.0), (0.8125, -0.375, 0.0), (0.9375, -0.375, 0.0), (0.125, 0.9375, 0.0), (0.125, 0.8125, 0.0), (0.0625, 0.875, 0.0), (0.1875, 0.875, 0.0), (0.125, 0.6875, 0.0), (0.125, 0.5625, 0.0), (0.0625, 0.625, 0.0), (0.1875, 0.625, 0.0), (0.375, 0.6875, 0.0), (0.375, 0.5625, 0.0), (0.3125, 0.625, 0.0), (0.4375, 0.625, 0.0), (0.125, 0.4375, 0.0), (0.125, 0.3125, 0.0), (0.0625, 0.375, 0.0), (0.1875, 0.375, 0.0), (0.125, 0.1875, 0.0), (0.125, 0.0625, 0.0), (0.0625, 0.125, 0.0), (0.1875, 0.125, 0.0), (0.375, 0.1875, 0.0), (0.375, 0.0625, 0.0), (0.3125, 0.125, 0.0), (0.4375, 0.125, 0.0), (0.625, 0.4375, 0.0), (0.625, 0.3125, 0.0), (0.5625, 0.375, 0.0), (0.6875, 0.375, 0.0), (0.625, 0.1875, 0.0), (0.625, 0.0625, 0.0), (0.5625, 0.125, 0.0), (0.6875, 0.125, 0.0), (0.875, 0.1875, 0.0), (0.875, 0.0625, 0.0), (0.8125, 0.125, 0.0), (0.9375, 0.125, 0.0), (-0.875, 0.9375, 0.0), (-0.875, 0.8125, 0.0), (-0.9375, 0.875, 0.0), (-0.8125, 0.875, 0.0), (-0.875, 0.6875, 0.0), (-0.875, 0.5625, 0.0), (-0.9375, 0.625, 0.0), (-0.8125, 0.625, 0.0), (-0.625, 0.6875, 0.0), (-0.625, 0.5625, 0.0), (-0.6875, 0.625, 0.0), (-0.5625, 0.625, 0.0), (-0.875, 0.4375, 0.0), (-0.875, 0.3125, 0.0), (-0.9375, 0.375, 0.0), (-0.8125, 0.375, 0.0), (-0.875, 0.1875, 0.0), (-0.875, 0.0625, 0.0), (-0.9375, 0.125, 0.0), (-0.8125, 0.125, 0.0), (-0.625, 0.1875, 0.0), (-0.625, 0.0625, 0.0), (-0.6875, 0.125, 0.0), (-0.5625, 0.125, 0.0), (-0.375, 0.4375, 0.0), (-0.375, 0.3125, 0.0), (-0.4375, 0.375, 0.0), (-0.3125, 0.375, 0.0), (-0.375, 0.1875, 0.0), (-0.375, 0.0625, 0.0), (-0.4375, 0.125, 0.0), (-0.3125, 0.125, 0.0), (-0.125, 0.1875, 0.0), (-0.125, 0.0625, 0.0), (-0.1875, 0.125, 0.0), (-0.0625, 0.125, 0.0), (-0.875, -0.0625, 0.0), (-0.875, -0.1875, 0.0), (-0.9375, -0.125, 0.0), (-0.8125, -0.125, 0.0), (-0.875, -0.3125, 0.0), (-0.875, -0.4375, 0.0), (-0.9375, -0.375, 0.0), (-0.8125, -0.375, 0.0), (-0.625, -0.3125, 0.0), (-0.625, -0.4375, 0.0), (-0.6875, -0.375, 0.0), (-0.5625, -0.375, 0.0), (-0.875, -0.5625, 0.0), (-0.875, -0.6875, 0.0), (-0.9375, -0.625, 0.0), (-0.8125, -0.625, 0.0), (-0.875, -0.8125, 0.0), (-0.875, -0.9375, 0.0), (-0.9375, -0.875, 0.0), (-0.8125, -0.875, 0.0), (-0.625, -0.8125, 0.0), (-0.625, -0.9375, 0.0), (-0.6875, -0.875, 0.0), (-0.5625, -0.875, 0.0), (-0.375, -0.5625, 0.0), (-0.375, -0.6875, 0.0), (-0.4375, -0.625, 0.0), (-0.3125, -0.625, 0.0), (-0.375, -0.8125, 0.0), (-0.375, -0.9375, 0.0), (-0.4375, -0.875, 0.0), (-0.3125, -0.875, 0.0), (-0.125, -0.8125, 0.0), (-0.125, -0.9375, 0.0), (-0.1875, -0.875, 0.0), (-0.0625, -0.875, 0.0), (0.125, -0.0625, 0.0), (0.125, -0.1875, 0.0), (0.0625, -0.125, 0.0), (0.1875, -0.125, 0.0), (0.125, -0.3125, 0.0), (0.125, -0.4375, 0.0), (0.0625, -0.375, 0.0), (0.1875, -0.375, 0.0), (0.375, -0.3125, 0.0), (0.375, -0.4375, 0.0), (0.3125, -0.375, 0.0), (0.4375, -0.375, 0.0), (0.125, -0.5625, 0.0), (0.125, -0.6875, 0.0), (0.0625, -0.625, 0.0), (0.1875, -0.625, 0.0), (0.125, -0.8125, 0.0), (0.125, -0.9375, 0.0), (0.0625, -0.875, 0.0), (0.1875, -0.875, 0.0), (0.375, -0.8125, 0.0), (0.375, -0.9375, 0.0), (0.3125, -0.875, 0.0), (0.4375, -0.875, 0.0), (0.625, -0.5625, 0.0), (0.625, -0.6875, 0.0), (0.5625, -0.625, 0.0), (0.6875, -0.625, 0.0), (0.625, -0.8125, 0.0), (0.625, -0.9375, 0.0), (0.5625, -0.875, 0.0), (0.6875, -0.875, 0.0), (0.875, -0.8125, 0.0), (0.875, -0.9375, 0.0), (0.8125, -0.875, 0.0), (0.9375, -0.875, 0.0), (0.9375, 0.9375, 0.0), (-0.0625, 0.9375, 0.0), (-0.0625, -0.0625, 0.0), (0.9375, -0.0625, 0.0), (0.4375, 0.9375, 0.0), (0.4375, 0.4375, 0.0), (0.9375, 0.4375, 0.0), (-0.5625, 0.9375, 0.0), (-0.5625, 0.4375, 0.0), (-0.0625, 0.4375, 0.0), (-0.5625, -0.0625, 0.0), (-0.5625, -0.5625, 0.0), (-0.0625, -0.5625, 0.0), (0.4375, -0.0625, 0.0), (0.4375, -0.5625, 0.0), (0.9375, -0.5625, 0.0), (0.6875, 0.9375, 0.0), (0.6875, 0.6875, 0.0), (0.9375, 0.6875, 0.0), (-0.3125, 0.9375, 0.0), (-0.3125, 0.6875, 0.0), (-0.0625, 0.6875, 0.0), (-0.3125, -0.0625, 0.0), (-0.3125, -0.3125, 0.0), (-0.0625, -0.3125, 0.0), (0.6875, -0.0625, 0.0), (0.6875, -0.3125, 0.0), (0.9375, -0.3125, 0.0), (0.1875, 0.9375, 0.0), (0.1875, 0.6875, 0.0), (0.4375, 0.6875, 0.0), (0.1875, 0.4375, 0.0), (0.1875, 0.1875, 0.0), (0.4375, 0.1875, 0.0), (0.6875, 0.4375, 0.0), (0.6875, 0.1875, 0.0), (0.9375, 0.1875, 0.0), (-0.8125, 0.9375, 0.0), (-0.8125, 0.6875, 0.0), (-0.5625, 0.6875, 0.0), (-0.8125, 0.4375, 0.0), (-0.8125, 0.1875, 0.0), (-0.5625, 0.1875, 0.0), (-0.3125, 0.4375, 0.0), (-0.3125, 0.1875, 0.0), (-0.0625, 0.1875, 0.0), (-0.8125, -0.0625, 0.0), (-0.8125, -0.3125, 0.0), (-0.5625, -0.3125, 0.0), (-0.8125, -0.5625, 0.0), (-0.8125, -0.8125, 0.0), (-0.5625, -0.8125, 0.0), (-0.3125, -0.5625, 0.0), (-0.3125, -0.8125, 0.0), (-0.0625, -0.8125, 0.0), (0.1875, -0.0625, 0.0), (0.1875, -0.3125, 0.0), (0.4375, -0.3125, 0.0), (0.1875, -0.5625, 0.0), (0.1875, -0.8125, 0.0), (0.4375, -0.8125, 0.0), (0.6875, -0.5625, 0.0), (0.6875, -0.8125, 0.0), (0.9375, -0.8125, 0.0), (0.8125, 0.9375, 0.0), (0.8125, 0.8125, 0.0), (0.9375, 0.8125, 0.0), (-0.1875, 0.9375, 0.0), (-0.1875, 0.8125, 0.0), (-0.0625, 0.8125, 0.0), (-0.1875, -0.0625, 0.0), (-0.1875, -0.1875, 0.0), (-0.0625, -0.1875, 0.0), (0.8125, -0.0625, 0.0), (0.8125, -0.1875, 0.0), (0.9375, -0.1875, 0.0), (0.3125, 0.9375, 0.0), (0.3125, 0.8125, 0.0), (0.4375, 0.8125, 0.0), (0.3125, 0.4375, 0.0), (0.3125, 0.3125, 0.0), (0.4375, 0.3125, 0.0), (0.8125, 0.4375, 0.0), (0.8125, 0.3125, 0.0), (0.9375, 0.3125, 0.0), (-0.6875, 0.9375, 0.0), (-0.6875, 0.8125, 0.0), (-0.5625, 0.8125, 0.0), (-0.6875, 0.4375, 0.0), (-0.6875, 0.3125, 0.0), (-0.5625, 0.3125, 0.0), (-0.1875, 0.4375, 0.0), (-0.1875, 0.3125, 0.0), (-0.0625, 0.3125, 0.0), (-0.6875, -0.0625, 0.0), (-0.6875, -0.1875, 0.0), (-0.5625, -0.1875, 0.0), (-0.6875, -0.5625, 0.0), (-0.6875, -0.6875, 0.0), (-0.5625, -0.6875, 0.0), (-0.1875, -0.5625, 0.0), (-0.1875, -0.6875, 0.0), (-0.0625, -0.6875, 0.0), (0.3125, -0.0625, 0.0), (0.3125, -0.1875, 0.0), (0.4375, -0.1875, 0.0), (0.3125, -0.5625, 0.0), (0.3125, -0.6875, 0.0), (0.4375, -0.6875, 0.0), (0.8125, -0.5625, 0.0), (0.8125, -0.6875, 0.0), (0.9375, -0.6875, 0.0), (0.5625, 0.9375, 0.0), (0.5625, 0.8125, 0.0), (0.6875, 0.8125, 0.0), (0.5625, 0.6875, 0.0), (0.5625, 0.5625, 0.0), (0.6875, 0.5625, 0.0), (0.8125, 0.6875, 0.0), (0.8125, 0.5625, 0.0), (0.9375, 0.5625, 0.0), (-0.4375, 0.9375, 0.0), (-0.4375, 0.8125, 0.0), (-0.3125, 0.8125, 0.0), (-0.4375, 0.6875, 0.0), (-0.4375, 0.5625, 0.0), (-0.3125, 0.5625, 0.0), (-0.1875, 0.6875, 0.0), (-0.1875, 0.5625, 0.0), (-0.0625, 0.5625, 0.0), (-0.4375, -0.0625, 0.0), (-0.4375, -0.1875, 0.0), (-0.3125, -0.1875, 0.0), (-0.4375, -0.3125, 0.0), (-0.4375, -0.4375, 0.0), (-0.3125, -0.4375, 0.0), (-0.1875, -0.3125, 0.0), (-0.1875, -0.4375, 0.0), (-0.0625, -0.4375, 0.0), (0.5625, -0.0625, 0.0), (0.5625, -0.1875, 0.0), (0.6875, -0.1875, 0.0), (0.5625, -0.3125, 0.0), (0.5625, -0.4375, 0.0), (0.6875, -0.4375, 0.0), (0.8125, -0.3125, 0.0), (0.8125, -0.4375, 0.0), (0.9375, -0.4375, 0.0), (0.0625, 0.9375, 0.0), (0.0625, 0.8125, 0.0), (0.1875, 0.8125, 0.0), (0.0625, 0.6875, 0.0), (0.0625, 0.5625, 0.0), (0.1875, 0.5625, 0.0), (0.3125, 0.6875, 0.0), (0.3125, 0.5625, 0.0), (0.4375, 0.5625, 0.0), (0.0625, 0.4375, 0.0), (0.0625, 0.3125, 0.0), (0.1875, 0.3125, 0.0), (0.0625, 0.1875, 0.0), (0.0625, 0.0625, 0.0), (0.1875, 0.0625, 0.0), (0.3125, 0.1875, 0.0), (0.3125, 0.0625, 0.0), (0.4375, 0.0625, 0.0), (0.5625, 0.4375, 0.0), (0.5625, 0.3125, 0.0), (0.6875, 0.3125, 0.0), (0.5625, 0.1875, 0.0), (0.5625, 0.0625, 0.0), (0.6875, 0.0625, 0.0), (0.8125, 0.1875, 0.0), (0.8125, 0.0625, 0.0), (0.9375, 0.0625, 0.0), (-0.9375, 0.9375, 0.0), (-0.9375, 0.8125, 0.0), (-0.8125, 0.8125, 0.0), (-0.9375, 0.6875, 0.0), (-0.9375, 0.5625, 0.0), (-0.8125, 0.5625, 0.0), (-0.6875, 0.6875, 0.0), (-0.6875, 0.5625, 0.0), (-0.5625, 0.5625, 0.0), (-0.9375, 0.4375, 0.0), (-0.9375, 0.3125, 0.0), (-0.8125, 0.3125, 0.0), (-0.9375, 0.1875, 0.0), (-0.9375, 0.0625, 0.0), (-0.8125, 0.0625, 0.0), (-0.6875, 0.1875, 0.0), (-0.6875, 0.0625, 0.0), (-0.5625, 0.0625, 0.0), (-0.4375, 0.4375, 0.0), (-0.4375, 0.3125, 0.0), (-0.3125, 0.3125, 0.0), (-0.4375, 0.1875, 0.0), (-0.4375, 0.0625, 0.0), (-0.3125, 0.0625, 0.0), (-0.1875, 0.1875, 0.0), (-0.1875, 0.0625, 0.0), (-0.0625, 0.0625, 0.0), (-0.9375, -0.0625, 0.0), (-0.9375, -0.1875, 0.0), (-0.8125, -0.1875, 0.0), (-0.9375, -0.3125, 0.0), (-0.9375, -0.4375, 0.0), (-0.8125, -0.4375, 0.0), (-0.6875, -0.3125, 0.0), (-0.6875, -0.4375, 0.0), (-0.5625, -0.4375, 0.0), (-0.9375, -0.5625, 0.0), (-0.9375, -0.6875, 0.0), (-0.8125, -0.6875, 0.0), (-0.9375, -0.8125, 0.0), (-0.9375, -0.9375, 0.0), (-0.8125, -0.9375, 0.0), (-0.6875, -0.8125, 0.0), (-0.6875, -0.9375, 0.0), (-0.5625, -0.9375, 0.0), (-0.4375, -0.5625, 0.0), (-0.4375, -0.6875, 0.0), (-0.3125, -0.6875, 0.0), (-0.4375, -0.8125, 0.0), (-0.4375, -0.9375, 0.0), (-0.3125, -0.9375, 0.0), (-0.1875, -0.8125, 0.0), (-0.1875, -0.9375, 0.0), (-0.0625, -0.9375, 0.0), (0.0625, -0.0625, 0.0), (0.0625, -0.1875, 0.0), (0.1875, -0.1875, 0.0), (0.0625, -0.3125, 0.0), (0.0625, -0.4375, 0.0), (0.1875, -0.4375, 0.0), (0.3125, -0.3125, 0.0), (0.3125, -0.4375, 0.0), (0.4375, -0.4375, 0.0), (0.0625, -0.5625, 0.0), (0.0625, -0.6875, 0.0), (0.1875, -0.6875, 0.0), (0.0625, -0.8125, 0.0), (0.0625, -0.9375, 0.0), (0.1875, -0.9375, 0.0), (0.3125, -0.8125, 0.0), (0.3125, -0.9375, 0.0), (0.4375, -0.9375, 0.0), (0.5625, -0.5625, 0.0), (0.5625, -0.6875, 0.0), (0.6875, -0.6875, 0.0), (0.5625, -0.8125, 0.0), (0.5625, -0.9375, 0.0), (0.6875, -0.9375, 0.0), (0.8125, -0.8125, 0.0), (0.8125, -0.9375, 0.0), (0.9375, -0.9375, 0.0), (-1.0, -1.0, 0.2), (1.0, -1.0, 0.2), (-1.0, 1.0, 0.2), (1.0, 1.0, 0.2), (-1.0, 0.0, 0.2), (0.0, -1.0, 0.2), (1.0, 0.0, 0.2), (0.0, 1.0, 0.2), (0.0, 0.0, 0.2), (-1.0, -0.5, 0.2), (0.5, -1.0, 0.2), (1.0, 0.5, 0.2), (-0.5, 1.0, 0.2), (-1.0, 0.5, 0.2), (-0.5, -1.0, 0.2), (1.0, -0.5, 0.2), (0.5, 1.0, 0.2), (0.0, -0.5, 0.2), (-0.5, 0.0, 0.2), (-0.5, -0.5, 0.2), (-1.0, -0.75, 0.2), (0.75, -1.0, 0.2), (1.0, 0.75, 0.2), (-0.75, 1.0, 0.2), (-1.0, 0.75, 0.2), (-0.75, -1.0, 0.2), (1.0, -0.75, 0.2), (0.75, 1.0, 0.2), (-1.0, -0.25, 0.2), (0.25, -1.0, 0.2), (1.0, 0.25, 0.2), (-0.25, 1.0, 0.2), (-1.0, 0.25, 0.2), (-0.25, -1.0, 0.2), (1.0, -0.25, 0.2), (0.25, 1.0, 0.2), (-0.25, 0.0, 0.2), (-0.25, -0.5, 0.2), (0.5, -0.25, 0.2), (0.25, 0.75, 0.2), (-0.75, 0.25, 0.2), (-1.0, -0.875, 0.2), (0.875, -1.0, 0.2), (1.0, 0.875, 0.2), (-0.875, 1.0, 0.2), (-1.0, 0.875, 0.2), (-0.875, -1.0, 0.2), (1.0, -0.875, 0.2), (0.875, 1.0, 0.2), (0.125, 0.0, 0.2), (-1.0, -0.125, 0.2), (0.125, -1.0, 0.2), (1.0, 0.125, 0.2), (-0.125, 1.0, 0.2), (-1.0, 0.125, 0.2), (-0.125, -1.0, 0.2), (1.0, -0.125, 0.2), (0.125, 1.0, 0.2), (-0.125, 0.0, 0.2), (-0.375, -0.5, 0.2), (-1.0, -0.625, 0.2), (0.625, -1.0, 0.2), (1.0, 0.625, 0.2), (-0.625, 1.0, 0.2), (-1.0, 0.625, 0.2), (-0.625, -1.0, 0.2), (1.0, -0.625, 0.2), (0.625, 1.0, 0.2), (-1.0, -0.375, 0.2), (0.375, -1.0, 0.2), (1.0, 0.375, 0.2), (-0.375, 1.0, 0.2), (-1.0, 0.375, 0.2), (-0.375, -1.0, 0.2), (1.0, -0.375, 0.2), (0.375, 1.0, 0.2), (-0.375, 0.0, 0.2), (-0.5, 0.625, 0.2), (-0.125, -0.5, 0.2), (-0.25, 0.625, 0.2), (0.625, -0.25, 0.2), (0.25, 0.875, 0.2), (0.25, 0.375, 0.2), (0.125, 0.25, 0.2), (-0.875, 0.25, 0.2), (-0.625, 0.25, 0.2), (0.375, -0.25, 0.2), (0.625, -0.75, 0.2), (0.375, 0.375, 0.2), (-0.375, 0.625, 0.2), (0.125, 0.375, 0.2), (0.125, 0.125, 0.2), (0.625, -0.625, 0.2), (0.625, -0.875, 0.2), (-1.0, -0.9375, 0.2), (0.9375, -1.0, 0.2), (1.0, 0.9375, 0.2), (-0.9375, 1.0, 0.2), (-1.0, 0.9375, 0.2), (-0.9375, -1.0, 0.2), (1.0, -0.9375, 0.2), (0.9375, 1.0, 0.2), (0.0, 0.9375, 0.2), (0.0, -0.9375, 0.2), (-0.9375, 0.0, 0.2), (0.0625, 0.0, 0.2), (-1.0, -0.0625, 0.2), (0.0625, -1.0, 0.2), (1.0, 0.0625, 0.2), (-0.0625, 1.0, 0.2), (-1.0, 0.0625, 0.2), (-0.0625, -1.0, 0.2), (1.0, -0.0625, 0.2), (0.0625, 1.0, 0.2), (0.0, 0.0625, 0.2), (-0.0625, 0.0, 0.2), (0.9375, 0.0, 0.2), (0.5, 0.9375, 0.2), (-0.5, 0.9375, 0.2), (-0.5, 0.0625, 0.2), (-0.9375, 0.5, 0.2), (-0.5, -0.9375, 0.2), (-0.9375, -0.5, 0.2), (-0.4375, -0.5, 0.2), (0.5, -0.9375, 0.2), (0.0625, -0.5, 0.2), (-1.0, -0.5625, 0.2), (0.5625, -1.0, 0.2), (1.0, 0.5625, 0.2), (-0.5625, 1.0, 0.2), (-1.0, 0.5625, 0.2), (-0.5625, -1.0, 0.2), (1.0, -0.5625, 0.2), (0.5625, 1.0, 0.2), (0.0, -0.5625, 0.2), (-0.5625, 0.0, 0.2), (-1.0, -0.4375, 0.2), (0.4375, -1.0, 0.2), (1.0, 0.4375, 0.2), (-0.4375, 1.0, 0.2), (-1.0, 0.4375, 0.2), (-0.4375, -1.0, 0.2), (1.0, -0.4375, 0.2), (0.4375, 1.0, 0.2), (-0.4375, 0.0, 0.2), (0.9375, 0.5, 0.2), (-0.5, 0.5625, 0.2), (-0.5, -0.5625, 0.2), (-0.0625, -0.5, 0.2), (0.9375, -0.5, 0.2), (0.75, 0.9375, 0.2), (-0.25, 0.9375, 0.2), (-0.25, 0.5625, 0.2), (0.5625, -0.25, 0.2), (0.25, 0.9375, 0.2), (0.3125, 0.75, 0.2), (0.0625, 0.25, 0.2), (-0.75, 0.9375, 0.2), (-0.9375, 0.75, 0.2), (-0.9375, 0.25, 0.2), (-0.6875, 0.25, 0.2), (-0.25, 0.0625, 0.2), (-0.9375, -0.25, 0.2), (-0.75, -0.9375, 0.2), (-0.9375, -0.75, 0.2), (-0.25, -0.5625, 0.2), (-0.25, -0.9375, 0.2), (0.3125, -0.25, 0.2), (0.25, -0.9375, 0.2), (0.75, -0.9375, 0.2), (0.5625, -0.75, 0.2), (-1.0, -0.8125, 0.2), (0.8125, -1.0, 0.2), (1.0, 0.8125, 0.2), (-0.8125, 1.0, 0.2), (-1.0, 0.8125, 0.2), (-0.8125, -1.0, 0.2), (1.0, -0.8125, 0.2), (0.8125, 1.0, 0.2), (-1.0, -0.1875, 0.2), (0.1875, -1.0, 0.2), (1.0, 0.1875, 0.2), (-0.1875, 1.0, 0.2), (-1.0, 0.1875, 0.2), (-0.1875, -1.0, 0.2), (1.0, -0.1875, 0.2), (0.1875, 1.0, 0.2), (-0.1875, 0.0, 0.2), (-0.3125, -0.5, 0.2), (-1.0, -0.6875, 0.2), (0.6875, -1.0, 0.2), (1.0, 0.6875, 0.2), (-0.6875, 1.0, 0.2), (-1.0, 0.6875, 0.2), (-0.6875, -1.0, 0.2), (1.0, -0.6875, 0.2), (0.6875, 1.0, 0.2), (-1.0, -0.3125, 0.2), (0.3125, -1.0, 0.2), (1.0, 0.3125, 0.2), (-0.3125, 1.0, 0.2), (-1.0, 0.3125, 0.2), (-0.3125, -1.0, 0.2), (1.0, -0.3125, 0.2), (0.3125, 1.0, 0.2), (-0.3125, 0.0, 0.2), (-0.1875, -0.5, 0.2), (0.5, -0.3125, 0.2), (0.9375, 0.75, 0.2), (0.9375, -0.25, 0.2), (0.25, 0.8125, 0.2), (0.25, 0.6875, 0.2), (0.25, 0.3125, 0.2), (0.9375, 0.25, 0.2), (-0.75, 0.3125, 0.2), (-0.8125, 0.25, 0.2), (0.4375, -0.25, 0.2), (0.9375, -0.75, 0.2), (0.875, 0.9375, 0.2), (0.9375, 0.875, 0.2), (-0.125, 0.9375, 0.2), (0.9375, -0.125, 0.2), (0.375, 0.9375, 0.2), (0.3125, 0.875, 0.2), (0.375, 0.3125, 0.2), (0.3125, 0.375, 0.2), (0.4375, 0.375, 0.2), (0.9375, 0.375, 0.2), (-0.625, 0.9375, 0.2), (-0.625, 0.3125, 0.2), (-0.125, -0.5625, 0.2), (0.9375, -0.625, 0.2), (0.625, 0.9375, 0.2), (0.9375, 0.625, 0.2), (-0.375, 0.9375, 0.2), (-0.375, 0.5625, 0.2), (-0.4375, 0.625, 0.2), (-0.3125, 0.625, 0.2), (-0.1875, 0.625, 0.2), (0.625, -0.3125, 0.2), (0.9375, -0.375, 0.2), (0.125, 0.9375, 0.2), (0.125, 0.3125, 0.2), (0.0625, 0.375, 0.2), (0.1875, 0.375, 0.2), (0.125, 0.1875, 0.2), (0.125, 0.0625, 0.2), (0.0625, 0.125, 0.2), (0.9375, 0.125, 0.2), (-0.875, 0.9375, 0.2), (-0.9375, 0.875, 0.2), (-0.9375, 0.625, 0.2), (-0.5625, 0.625, 0.2), (-0.875, 0.3125, 0.2), (-0.9375, 0.375, 0.2), (-0.9375, 0.125, 0.2), (-0.375, 0.0625, 0.2), (-0.125, 0.0625, 0.2), (-0.9375, -0.125, 0.2), (-0.9375, -0.375, 0.2), (-0.9375, -0.625, 0.2), (-0.875, -0.9375, 0.2), (-0.9375, -0.875, 0.2), (-0.625, -0.9375, 0.2), (-0.375, -0.5625, 0.2), (-0.375, -0.9375, 0.2), (-0.125, -0.9375, 0.2), (0.375, -0.3125, 0.2), (0.125, -0.9375, 0.2), (0.375, -0.9375, 0.2), (0.625, -0.5625, 0.2), (0.625, -0.6875, 0.2), (0.5625, -0.625, 0.2), (0.625, -0.8125, 0.2), (0.625, -0.9375, 0.2), (0.5625, -0.875, 0.2), (0.875, -0.9375, 0.2), (0.9375, -0.875, 0.2), (0.9375, 0.9375, 0.2), (-0.0625, 0.9375, 0.2), (0.9375, -0.0625, 0.2), (0.4375, 0.9375, 0.2), (0.9375, 0.4375, 0.2), (-0.5625, 0.9375, 0.2), (-0.0625, -0.5625, 0.2), (0.9375, -0.5625, 0.2), (0.6875, 0.9375, 0.2), (0.9375, 0.6875, 0.2), (-0.3125, 0.9375, 0.2), (0.9375, -0.3125, 0.2), (0.1875, 0.9375, 0.2), (0.9375, 0.1875, 0.2), (-0.8125, 0.9375, 0.2), (-0.3125, -0.5625, 0.2), (0.4375, -0.3125, 0.2), (0.9375, -0.8125, 0.2), (0.8125, 0.9375, 0.2), (0.9375, 0.8125, 0.2), (-0.1875, 0.9375, 0.2), (0.9375, -0.1875, 0.2), (0.3125, 0.9375, 0.2), (0.3125, 0.8125, 0.2), (0.3125, 0.3125, 0.2), (0.4375, 0.3125, 0.2), (0.9375, 0.3125, 0.2), (-0.6875, 0.9375, 0.2), (-0.6875, 0.3125, 0.2), (-0.1875, -0.5625, 0.2), (0.9375, -0.6875, 0.2), (0.5625, 0.9375, 0.2), (0.9375, 0.5625, 0.2), (-0.4375, 0.9375, 0.2), (-0.4375, 0.5625, 0.2), (-0.3125, 0.5625, 0.2), (-0.1875, 0.5625, 0.2), (0.5625, -0.3125, 0.2), (0.9375, -0.4375, 0.2), (0.0625, 0.9375, 0.2), (0.3125, 0.6875, 0.2), (0.0625, 0.3125, 0.2), (0.1875, 0.3125, 0.2), (0.0625, 0.1875, 0.2), (0.0625, 0.0625, 0.2), (0.9375, 0.0625, 0.2), (-0.9375, 0.9375, 0.2), (-0.9375, 0.8125, 0.2), (-0.9375, 0.6875, 0.2), (-0.9375, 0.5625, 0.2), (-0.5625, 0.5625, 0.2), (-0.9375, 0.4375, 0.2), (-0.9375, 0.3125, 0.2), (-0.8125, 0.3125, 0.2), (-0.9375, 0.1875, 0.2), (-0.9375, 0.0625, 0.2), (-0.5625, 0.0625, 0.2), (-0.4375, 0.0625, 0.2), (-0.3125, 0.0625, 0.2), (-0.1875, 0.0625, 0.2), (-0.0625, 0.0625, 0.2), (-0.9375, -0.0625, 0.2), (-0.9375, -0.1875, 0.2), (-0.9375, -0.3125, 0.2), (-0.9375, -0.4375, 0.2), (-0.9375, -0.5625, 0.2), (-0.9375, -0.6875, 0.2), (-0.9375, -0.8125, 0.2), (-0.9375, -0.9375, 0.2), (-0.8125, -0.9375, 0.2), (-0.6875, -0.9375, 0.2), (-0.5625, -0.9375, 0.2), (-0.4375, -0.5625, 0.2), (-0.4375, -0.9375, 0.2), (-0.3125, -0.9375, 0.2), (-0.1875, -0.9375, 0.2), (-0.0625, -0.9375, 0.2), (0.3125, -0.3125, 0.2), (0.0625, -0.5625, 0.2), (0.0625, -0.9375, 0.2), (0.1875, -0.9375, 0.2), (0.3125, -0.9375, 0.2), (0.4375, -0.9375, 0.2), (0.5625, -0.5625, 0.2), (0.5625, -0.6875, 0.2), (0.5625, -0.8125, 0.2), (0.5625, -0.9375, 0.2), (0.6875, -0.9375, 0.2), (0.8125, -0.9375, 0.2), (0.9375, -0.9375, 0.2)], [], [(959, 374, 1241, 1402), (600, 230, 1177, 1315), (835, 310, 8, 311), (449, 97, 1143, 1272), (900, 581, 1309, 1387), (838, 354, 21, 355), (417, 933, 1396, 1254), (495, 47, 1125, 1294), (841, 358, 22, 359), (842, 349, 17, 360), (843, 321, 19, 339), (844, 362, 23, 363), (123, 475, 1280, 1151), (846, 325, 20, 340), (847, 366, 24, 367), (18, 364, 1237, 1106), (136, 344, 1228, 1160), (850, 514, 65, 515), (848, 640, 1320, 1374), (913, 598, 1313, 1391), (853, 518, 66, 519), (854, 481, 33, 520), (855, 377, 47, 495), (856, 522, 67, 523), (857, 494, 46, 524), (858, 381, 48, 496), (859, 526, 68, 527), (814, 1075, 1446, 1357), (547, 73, 1129, 1304), (862, 530, 69, 531), (863, 497, 49, 532), (864, 389, 51, 459), (865, 534, 70, 535), (866, 458, 50, 536), (867, 393, 52, 460), (868, 538, 71, 539), (652, 953, 1399, 1322), (1016, 357, 1235, 1417), (871, 542, 72, 543), (872, 501, 53, 544), (873, 401, 55, 463), (874, 546, 73, 547), (875, 462, 54, 548), (876, 405, 56, 464), (877, 550, 74, 551), (878, 453, 45, 552), (879, 409, 35, 443), (880, 554, 75, 555), (881, 505, 57, 556), (882, 413, 59, 467), (883, 558, 76, 559), (884, 466, 58, 560), (1049, 778, 1350, 1436), (886, 562, 77, 563), (887, 442, 34, 564), (888, 421, 36, 444), (889, 566, 78, 567), (704, 256, 1179, 1333), (891, 425, 63, 471), (892, 570, 79, 571), (893, 470, 62, 572), (894, 429, 64, 472), (895, 574, 80, 575), (311, 8, 1097, 1204), (83, 291, 1185, 1132), (898, 578, 225, 579), (658, 959, 1402, 1324), (599, 181, 1171, 1314), (901, 582, 226, 583), (902, 441, 89, 584), (903, 585, 103, 455), (904, 586, 227, 587), (905, 454, 102, 588), (906, 589, 104, 456), (907, 590, 228, 591), (60, 468, 1277, 1126), (96, 448, 1271, 1142), (910, 594, 229, 595), (911, 457, 105, 596), (912, 597, 147, 499), (373, 900, 1387, 1240), (914, 498, 146, 600), (915, 601, 148, 500), (916, 602, 231, 603), (149, 736, 1341, 1166), (122, 474, 1279, 1150), (919, 606, 232, 607), (920, 461, 109, 608), (921, 609, 151, 503), (922, 610, 233, 611), (923, 502, 150, 612), (924, 613, 152, 504), (925, 614, 234, 615), (926, 493, 141, 616), (927, 617, 131, 483), (928, 618, 235, 619), (929, 465, 113, 620), (930, 621, 155, 507), (931, 622, 236, 623), (932, 506, 154, 624), (135, 343, 1227, 1159), (934, 626, 237, 627), (935, 482, 130, 628), (936, 629, 132, 484), (937, 630, 238, 631), (938, 469, 117, 632), (939, 633, 159, 511), (940, 634, 239, 635), (941, 510, 158, 636), (942, 637, 160, 512), (943, 638, 240, 639), (411, 1036, 1429, 1251), (368, 848, 1374, 1238), (946, 642, 241, 643), (947, 513, 161, 644), (948, 645, 163, 371), (949, 646, 242, 647), (950, 370, 162, 648), (951, 649, 164, 372), (952, 650, 243, 651), (533, 913, 1391, 1301), (1075, 298, 1192, 1446), (955, 654, 244, 655), (956, 517, 165, 656), (957, 657, 167, 375), (82, 290, 1184, 1131), (1088, 830, 1365, 1456), (960, 661, 168, 376), (961, 662, 246, 663), (962, 337, 129, 664), (963, 665, 143, 351), (964, 666, 247, 667), (965, 521, 169, 668), (966, 669, 171, 379), (967, 670, 248, 671), (968, 378, 170, 672), (969, 673, 172, 380), (970, 674, 249, 675), (971, 350, 142, 676), (972, 677, 144, 352), (973, 678, 250, 679), (974, 525, 173, 680), (95, 447, 1270, 1141), (976, 682, 251, 683), (977, 382, 174, 684), (978, 685, 176, 384), (979, 686, 252, 687), (336, 16, 1105, 1222), (834, 297, 1191, 1368), (982, 690, 253, 691), (983, 529, 177, 692), (984, 693, 179, 387), (985, 694, 254, 695), (986, 386, 178, 696), (987, 697, 180, 388), (988, 698, 255, 699), (989, 353, 145, 700), (990, 701, 107, 315), (121, 473, 1278, 1149), (23, 362, 1236, 1108), (134, 342, 1226, 1158), (1036, 763, 1347, 1429), (995, 390, 182, 708), (996, 709, 184, 392), (997, 710, 258, 711), (998, 314, 106, 712), (999, 713, 108, 316), (1000, 714, 259, 715), (1001, 537, 185, 716), (1002, 717, 187, 395), (1003, 718, 260, 719), (1004, 394, 186, 720), (1005, 721, 188, 396), (1006, 722, 261, 723), (1068, 805, 1356, 1444), (440, 32, 1116, 1267), (1009, 726, 262, 727), (1010, 541, 189, 728), (1011, 729, 191, 399), (1012, 730, 263, 731), (1013, 398, 190, 732), (1014, 733, 192, 400), (1015, 734, 264, 735), (81, 289, 1183, 1130), (1017, 737, 111, 319), (1018, 738, 265, 739), (1019, 545, 193, 740), (1020, 741, 195, 403), (1021, 742, 266, 743), (1022, 402, 194, 744), (1023, 745, 196, 404), (1024, 746, 267, 747), (1025, 318, 110, 748), (1026, 749, 112, 320), (1027, 750, 268, 751), (1028, 549, 197, 752), (1029, 753, 199, 407), (1030, 754, 269, 755), (1031, 406, 198, 756), (1032, 757, 200, 408), (1033, 758, 270, 759), (1034, 309, 101, 760), (1035, 761, 91, 299), (1036, 762, 271, 763), (1037, 553, 201, 764), (1038, 765, 203, 411), (1039, 766, 272, 767), (1040, 410, 202, 768), (1041, 769, 204, 412), (1042, 770, 273, 771), (1043, 361, 153, 772), (1044, 773, 115, 323), (1045, 774, 274, 775), (1046, 557, 205, 776), (1047, 777, 207, 415), (1048, 778, 275, 779), (1049, 414, 206, 780), (1050, 781, 208, 416), (1051, 782, 276, 783), (1052, 322, 114, 784), (183, 702, 1331, 1172), (1054, 786, 277, 787), (1055, 561, 209, 788), (1056, 789, 211, 419), (1057, 790, 278, 791), (1058, 418, 210, 792), (1059, 793, 212, 420), (1060, 794, 279, 795), (1061, 298, 90, 796), (1062, 797, 92, 300), (1063, 798, 280, 799), (1064, 565, 213, 800), (1065, 801, 215, 423), (1066, 802, 281, 803), (1067, 422, 214, 804), (94, 446, 1269, 1140), (1069, 806, 282, 807), (1070, 365, 157, 808), (1071, 809, 119, 327), (1072, 810, 283, 811), (1073, 569, 217, 812), (1074, 813, 219, 427), (1075, 814, 284, 815), (1076, 426, 218, 816), (1077, 817, 220, 428), (1078, 818, 285, 819), (1079, 326, 118, 820), (1080, 821, 120, 328), (335, 15, 1104, 1221), (1082, 573, 221, 824), (581, 834, 1368, 1309), (492, 44, 1124, 1293), (1085, 430, 222, 828), (1086, 829, 224, 432), (1087, 830, 288, 831), (133, 341, 1225, 1157), (945, 641, 1321, 1398), (225, 580, 833, 577), (736, 1016, 1417, 1341), (778, 1048, 1435, 1350), (226, 584, 834, 581), (584, 89, 297, 834), (585, 835, 311, 103), (227, 588, 835, 585), (588, 102, 310, 835), (589, 836, 312, 104), (228, 592, 836, 589), (439, 31, 1115, 1266), (308, 7, 1096, 1202), (229, 596, 837, 593), (596, 105, 313, 837), (597, 838, 355, 147), (230, 600, 838, 597), (600, 146, 354, 838), (601, 839, 356, 148), (231, 604, 839, 601), (958, 658, 1324, 1401), (832, 1088, 1456, 1366), (232, 608, 840, 605), (608, 109, 317, 840), (609, 841, 359, 151), (233, 612, 841, 609), (612, 150, 358, 841), (613, 842, 360, 152), (234, 616, 842, 613), (616, 141, 349, 842), (617, 843, 339, 131), (235, 620, 843, 617), (620, 113, 321, 843), (621, 844, 363, 155), (236, 624, 844, 621), (624, 154, 362, 844), (93, 445, 1268, 1139), (237, 628, 845, 625), (628, 130, 338, 845), (629, 846, 340, 132), (238, 632, 846, 629), (632, 117, 325, 846), (633, 847, 367, 159), (239, 636, 847, 633), (636, 158, 366, 847), (637, 848, 368, 160), (240, 640, 848, 637), (334, 14, 1103, 1220), (298, 1061, 1443, 1192), (241, 644, 849, 641), (644, 161, 369, 849), (645, 850, 515, 163), (242, 648, 850, 645), (648, 162, 514, 850), (649, 851, 516, 164), (243, 652, 851, 649), (491, 43, 1123, 1292), (840, 317, 1207, 1372), (244, 656, 852, 653), (656, 165, 373, 852), (657, 853, 519, 167), (245, 660, 853, 657), (660, 166, 518, 853), (661, 854, 520, 168), (246, 664, 854, 661), (664, 129, 481, 854), (665, 855, 495, 143), (247, 668, 855, 665), (668, 169, 377, 855), (669, 856, 523, 171), (248, 672, 856, 669), (672, 170, 522, 856), (673, 857, 524, 172), (249, 676, 857, 673), (676, 142, 494, 857), (677, 858, 496, 144), (250, 680, 858, 677), (680, 173, 381, 858), (681, 859, 527, 175), (251, 684, 859, 681), (684, 174, 526, 859), (685, 860, 528, 176), (252, 688, 860, 685), (313, 945, 1398, 1206), (399, 1009, 1414, 1247), (253, 692, 861, 689), (692, 177, 385, 861), (693, 862, 531, 179), (254, 696, 862, 693), (696, 178, 530, 862), (697, 863, 532, 180), (255, 700, 863, 697), (700, 145, 497, 863), (701, 864, 459, 107), (256, 704, 864, 701), (704, 181, 389, 864), (705, 865, 535, 183), (257, 708, 865, 705), (708, 182, 534, 865), (709, 866, 536, 184), (258, 712, 866, 709), (712, 106, 458, 866), (713, 867, 460, 108), (259, 716, 867, 713), (716, 185, 393, 867), (717, 868, 539, 187), (260, 720, 868, 717), (720, 186, 538, 868), (721, 869, 540, 188), (261, 724, 869, 721), (1081, 431, 1259, 1451), (438, 30, 1114, 1265), (262, 728, 870, 725), (728, 189, 397, 870), (729, 871, 543, 191), (263, 732, 871, 729), (732, 190, 542, 871), (733, 872, 544, 192), (264, 736, 872, 733), (736, 149, 501, 872), (737, 873, 463, 111), (265, 740, 873, 737), (740, 193, 401, 873), (741, 874, 547, 195), (266, 744, 874, 741), (744, 194, 546, 874), (745, 875, 548, 196), (267, 748, 875, 745), (748, 110, 462, 875), (749, 876, 464, 112), (268, 752, 876, 749), (752, 197, 405, 876), (753, 877, 551, 199), (269, 756, 877, 753), (756, 198, 550, 877), (757, 878, 552, 200), (270, 760, 878, 757), (760, 101, 453, 878), (761, 879, 443, 91), (271, 764, 879, 761), (764, 201, 409, 879), (765, 880, 555, 203), (272, 768, 880, 765), (768, 202, 554, 880), (769, 881, 556, 204), (273, 772, 881, 769), (772, 153, 505, 881), (773, 882, 467, 115), (274, 776, 882, 773), (776, 205, 413, 882), (777, 883, 559, 207), (275, 780, 883, 777), (780, 206, 558, 883), (781, 884, 560, 208), (276, 784, 884, 781), (784, 114, 466, 884), (307, 6, 1095, 1201), (277, 788, 885, 785), (788, 209, 417, 885), (789, 886, 563, 211), (278, 792, 886, 789), (792, 210, 562, 886), (793, 887, 564, 212), (279, 796, 887, 793), (796, 90, 442, 887), (797, 888, 444, 92), (280, 800, 888, 797), (800, 213, 421, 888), (801, 889, 567, 215), (281, 804, 889, 801), (804, 214, 566, 889), (860, 688, 1329, 1378), (282, 808, 890, 805), (808, 157, 509, 890), (809, 891, 471, 119), (283, 812, 891, 809), (812, 217, 425, 891), (813, 892, 571, 219), (284, 816, 892, 813), (816, 218, 570, 892), (817, 893, 572, 220), (285, 820, 893, 817), (820, 118, 470, 893), (821, 894, 472, 120), (286, 824, 894, 821), (824, 221, 429, 894), (825, 895, 575, 223), (287, 828, 895, 825), (828, 222, 574, 895), (829, 896, 576, 224), (288, 832, 896, 829), (357, 958, 1401, 1235), (830, 1087, 1455, 1365), (161, 579, 897, 369), (579, 225, 577, 897), (513, 898, 579, 161), (65, 372, 898, 513), (372, 164, 578, 898), (578, 899, 580, 225), (164, 516, 899, 578), (333, 13, 1102, 1219), (706, 257, 1180, 1335), (165, 583, 900, 373), (583, 226, 581, 900), (517, 901, 583, 165), (66, 376, 901, 517), (376, 168, 582, 901), (582, 902, 584, 226), (168, 520, 902, 582), (520, 33, 441, 902), (377, 903, 455, 47), (169, 587, 903, 377), (587, 227, 585, 903), (521, 904, 587, 169), (67, 380, 904, 521), (380, 172, 586, 904), (586, 905, 588, 227), (172, 524, 905, 586), (524, 46, 454, 905), (381, 906, 456, 48), (173, 591, 906, 381), (591, 228, 589, 906), (525, 907, 591, 173), (68, 384, 907, 525), (384, 176, 590, 907), (590, 908, 592, 228), (176, 528, 908, 590), (1061, 794, 1355, 1443), (490, 42, 1122, 1291), (605, 840, 1372, 1317), (595, 229, 593, 909), (763, 1035, 1428, 1347), (424, 1068, 1444, 1256), (388, 180, 594, 910), (594, 911, 596, 229), (180, 532, 911, 594), (532, 49, 457, 911), (389, 912, 499, 51), (181, 599, 912, 389), (599, 230, 597, 912), (1009, 727, 1339, 1414), (70, 392, 913, 533), (392, 184, 598, 913), (823, 1081, 1451, 1361), (184, 536, 914, 598), (536, 50, 498, 914), (393, 915, 500, 52), (185, 603, 915, 393), (603, 231, 601, 915), (537, 916, 603, 185), (71, 396, 916, 537), (396, 188, 602, 916), (602, 917, 604, 231), (188, 540, 917, 602), (437, 29, 1113, 1264), (306, 5, 1094, 1200), (189, 607, 918, 397), (607, 232, 605, 918), (541, 919, 607, 189), (72, 400, 919, 541), (400, 192, 606, 919), (606, 920, 608, 232), (192, 544, 920, 606), (544, 53, 461, 920), (401, 921, 503, 55), (193, 611, 921, 401), (611, 233, 609, 921), (545, 922, 611, 193), (61, 568, 1305, 1127), (528, 860, 1378, 1298), (610, 923, 612, 233), (196, 548, 923, 610), (548, 54, 502, 923), (405, 924, 504, 56), (197, 615, 924, 405), (615, 234, 613, 924), (549, 925, 615, 197), (74, 408, 925, 549), (408, 200, 614, 925), (614, 926, 616, 234), (200, 552, 926, 614), (552, 45, 493, 926), (409, 927, 483, 35), (201, 619, 927, 409), (619, 235, 617, 927), (553, 928, 619, 201), (75, 412, 928, 553), (412, 204, 618, 928), (618, 929, 620, 235), (204, 556, 929, 618), (556, 57, 465, 929), (413, 930, 507, 59), (205, 623, 930, 413), (623, 236, 621, 930), (557, 931, 623, 205), (76, 416, 931, 557), (416, 208, 622, 931), (622, 932, 624, 236), (208, 560, 932, 622), (560, 58, 506, 932), (1087, 430, 1258, 1455), (209, 627, 933, 417), (627, 237, 625, 933), (561, 934, 627, 209), (77, 420, 934, 561), (420, 212, 626, 934), (626, 935, 628, 237), (212, 564, 935, 626), (564, 34, 482, 935), (421, 936, 484, 36), (213, 631, 936, 421), (631, 238, 629, 936), (565, 937, 631, 213), (78, 424, 937, 565), (424, 216, 630, 937), (630, 938, 632, 238), (216, 568, 938, 630), (568, 61, 469, 938), (425, 939, 511, 63), (217, 635, 939, 425), (635, 239, 633, 939), (569, 940, 635, 217), (79, 428, 940, 569), (428, 220, 634, 940), (634, 941, 636, 239), (220, 572, 941, 634), (572, 62, 510, 941), (429, 942, 512, 64), (221, 639, 942, 429), (639, 240, 637, 942), (573, 943, 639, 221), (80, 432, 943, 573), (432, 224, 638, 943), (638, 944, 640, 240), (224, 576, 944, 638), (12, 332, 1218, 1101), (257, 705, 1334, 1180), (105, 643, 945, 313), (643, 241, 641, 945), (457, 946, 643, 105), (49, 371, 946, 457), (371, 163, 642, 946), (642, 947, 644, 241), (163, 515, 947, 642), (515, 65, 513, 947), (497, 948, 371, 49), (145, 647, 948, 497), (647, 242, 645, 948), (353, 949, 647, 145), (21, 316, 949, 353), (316, 108, 646, 949), (646, 950, 648, 242), (108, 460, 950, 646), (460, 52, 370, 950), (514, 951, 372, 65), (162, 651, 951, 514), (651, 243, 649, 951), (370, 952, 651, 162), (52, 500, 952, 370), (500, 148, 650, 952), (650, 953, 652, 243), (148, 356, 953, 650), (899, 516, 1297, 1386), (489, 41, 1121, 1290), (109, 655, 954, 317), (655, 244, 653, 954), (461, 955, 655, 109), (53, 375, 955, 461), (375, 167, 654, 955), (654, 956, 656, 244), (167, 519, 956, 654), (519, 66, 517, 956), (501, 957, 375, 53), (149, 659, 957, 501), (659, 245, 657, 957), (1035, 299, 1193, 1428), (22, 320, 958, 357), (320, 112, 658, 958), (143, 495, 1294, 1165), (112, 464, 959, 658), (464, 56, 374, 959), (518, 960, 376, 66), (166, 663, 960, 518), (663, 246, 661, 960), (364, 156, 1167, 1237), (56, 504, 961, 374), (504, 152, 662, 961), (662, 962, 664, 246), (152, 360, 962, 662), (360, 17, 337, 962), (321, 963, 351, 19), (113, 667, 963, 321), (667, 247, 665, 963), (465, 964, 667, 113), (57, 379, 964, 465), (379, 171, 666, 964), (666, 965, 668, 247), (171, 523, 965, 666), (523, 67, 521, 965), (505, 966, 379, 57), (153, 671, 966, 505), (671, 248, 669, 966), (361, 967, 671, 153), (23, 324, 967, 361), (324, 116, 670, 967), (670, 968, 672, 248), (116, 468, 968, 670), (468, 60, 378, 968), (522, 969, 380, 67), (170, 675, 969, 522), (675, 249, 673, 969), (378, 970, 675, 170), (60, 508, 970, 378), (508, 156, 674, 970), (674, 971, 676, 249), (156, 364, 971, 674), (364, 18, 350, 971), (325, 972, 352, 20), (117, 679, 972, 325), (679, 250, 677, 972), (469, 973, 679, 117), (61, 383, 973, 469), (383, 175, 678, 973), (678, 974, 680, 250), (175, 527, 974, 678), (527, 68, 525, 974), (1008, 725, 1338, 1413), (157, 683, 975, 509), (683, 251, 681, 975), (365, 976, 683, 157), (24, 328, 976, 365), (328, 120, 682, 976), (682, 977, 684, 251), (120, 472, 977, 682), (472, 64, 382, 977), (526, 978, 384, 68), (174, 687, 978, 526), (687, 252, 685, 978), (382, 979, 687, 174), (64, 512, 979, 382), (512, 160, 686, 979), (686, 980, 688, 252), (160, 368, 980, 686), (918, 605, 1317, 1394), (1048, 779, 1351, 1435), (89, 691, 981, 297), (691, 253, 689, 981), (441, 982, 691, 89), (33, 387, 982, 441), (387, 179, 690, 982), (690, 983, 692, 253), (179, 531, 983, 690), (531, 69, 529, 983), (481, 984, 387, 33), (129, 695, 984, 481), (695, 254, 693, 984), (337, 985, 695, 129), (17, 315, 985, 337), (315, 107, 694, 985), (694, 986, 696, 254), (107, 459, 986, 694), (459, 51, 386, 986), (821, 1080, 1450, 1359), (178, 699, 987, 530), (699, 255, 697, 987), (386, 988, 699, 178), (51, 499, 988, 386), (499, 147, 698, 988), (698, 989, 700, 255), (147, 355, 989, 698), (355, 21, 353, 989), (349, 990, 315, 17), (141, 703, 990, 349), (703, 256, 701, 990), (493, 991, 703, 141), (45, 391, 991, 493), (28, 436, 1263, 1112), (305, 4, 1093, 1199), (183, 535, 992, 702), (535, 70, 533, 992), (453, 993, 391, 45), (101, 707, 993, 453), (195, 547, 1304, 1173), (309, 994, 707, 101), (11, 331, 1217, 1100), (103, 311, 1204, 1147), (706, 995, 708, 257), (92, 444, 995, 706), (444, 36, 390, 995), (534, 996, 392, 70), (182, 711, 996, 534), (711, 258, 709, 996), (390, 997, 711, 182), (36, 484, 997, 390), (484, 132, 710, 997), (710, 998, 712, 258), (132, 340, 998, 710), (340, 20, 314, 998), (354, 999, 316, 21), (146, 715, 999, 354), (715, 259, 713, 999), (498, 1000, 715, 146), (50, 395, 1000, 498), (395, 187, 714, 1000), (714, 1001, 716, 259), (187, 539, 1001, 714), (539, 71, 537, 1001), (458, 1002, 395, 50), (106, 719, 1002, 458), (719, 260, 717, 1002), (314, 1003, 719, 106), (20, 352, 1003, 314), (352, 144, 718, 1003), (718, 1004, 720, 260), (144, 496, 1004, 718), (496, 48, 394, 1004), (538, 1005, 396, 71), (186, 723, 1005, 538), (723, 261, 721, 1005), (394, 1006, 723, 186), (48, 456, 1006, 394), (456, 104, 722, 1006), (722, 1007, 724, 261), (104, 312, 1007, 722), (577, 833, 1367, 1307), (181, 704, 1333, 1171), (580, 899, 1386, 1308), (727, 262, 725, 1008), (468, 116, 1148, 1277), (230, 599, 1314, 1177), (399, 191, 726, 1009), (726, 1010, 728, 262), (191, 543, 1010, 726), (543, 72, 541, 1010), (40, 488, 1289, 1120), (309, 1034, 1427, 1203), (731, 263, 729, 1011), (383, 61, 1127, 1242), (975, 681, 1328, 1404), (319, 111, 730, 1012), (730, 1013, 732, 263), (111, 463, 1013, 730), (463, 55, 398, 1013), (542, 1014, 400, 72), (190, 735, 1014, 542), (735, 264, 733, 1014), (398, 1015, 735, 190), (55, 503, 1015, 398), (503, 151, 734, 1015), (734, 1016, 736, 264), (151, 359, 1016, 734), (359, 22, 357, 1016), (885, 417, 1254, 1382), (397, 918, 1394, 1246), (739, 265, 737, 1017), (7, 304, 1198, 1096), (27, 435, 1262, 1111), (10, 330, 1216, 1099), (738, 1019, 740, 265), (833, 580, 1308, 1367), (256, 703, 1332, 1179), (794, 1060, 1442, 1355), (128, 336, 1222, 1156), (743, 266, 741, 1020), (39, 487, 1288, 1119), (1034, 758, 1346, 1427), (299, 91, 742, 1021), (742, 1022, 744, 266), (91, 443, 1022, 742), (443, 35, 402, 1022), (546, 1023, 404, 73), (194, 747, 1023, 546), (747, 267, 745, 1023), (402, 1024, 747, 194), (35, 483, 1024, 402), (483, 131, 746, 1024), (746, 1025, 748, 267), (131, 339, 1025, 746), (509, 975, 1404, 1296), (358, 1026, 320, 22), (150, 751, 1026, 358), (751, 268, 749, 1026), (502, 1027, 751, 150), (54, 407, 1027, 502), (407, 199, 750, 1027), (750, 1028, 752, 268), (199, 551, 1028, 750), (551, 74, 549, 1028), (462, 1029, 407, 54), (110, 755, 1029, 462), (755, 269, 753, 1029), (318, 1030, 755, 110), (727, 1008, 1413, 1339), (852, 373, 1240, 1377), (754, 1031, 756, 269), (785, 885, 1382, 1353), (1080, 823, 1361, 1450), (550, 1032, 408, 74), (198, 759, 1032, 550), (759, 270, 757, 1032), (406, 1033, 759, 198), (6, 303, 1197, 1095), (26, 434, 1261, 1110), (758, 1034, 760, 270), (299, 1021, 1422, 1193), (9, 329, 1215, 1098), (88, 440, 1267, 1137), (1060, 418, 1255, 1442), (763, 271, 761, 1035), (127, 335, 1221, 1155), (38, 486, 1287, 1118), (411, 203, 762, 1036), (762, 1037, 764, 271), (203, 555, 1037, 762), (555, 75, 553, 1037), (140, 492, 1293, 1164), (944, 576, 1306, 1397), (767, 272, 765, 1038), (653, 852, 1377, 1323), (981, 689, 1330, 1406), (323, 115, 766, 1039), (766, 1040, 768, 272), (115, 467, 1040, 766), (467, 59, 410, 1040), (554, 1041, 412, 75), (202, 771, 1041, 554), (771, 273, 769, 1041), (410, 1042, 771, 202), (59, 507, 1042, 410), (507, 155, 770, 1042), (770, 1043, 772, 273), (155, 363, 1043, 770), (363, 23, 361, 1043), (779, 1047, 1434, 1351), (5, 302, 1196, 1094), (775, 274, 773, 1044), (25, 433, 1260, 1109), (1021, 743, 1344, 1422), (415, 207, 774, 1045), (774, 1046, 776, 274), (207, 559, 1046, 774), (559, 76, 557, 1046), (1053, 785, 1353, 1439), (100, 308, 1202, 1146), (779, 275, 777, 1047), (87, 439, 1266, 1136), (126, 334, 1220, 1154), (839, 604, 1316, 1371), (778, 1049, 780, 275), (37, 485, 1286, 1117), (845, 338, 1223, 1373), (558, 1050, 416, 76), (206, 783, 1050, 558), (783, 276, 781, 1050), (414, 1051, 783, 206), (139, 491, 1292, 1163), (640, 944, 1397, 1320), (782, 1052, 784, 276), (297, 981, 1406, 1191), (1047, 415, 1253, 1434), (326, 1079, 1449, 1213), (154, 787, 1053, 362), (787, 277, 785, 1053), (506, 1054, 787, 154), (58, 419, 1054, 506), (419, 211, 786, 1054), (786, 1055, 788, 277), (211, 563, 1055, 786), (563, 77, 561, 1055), (466, 1056, 419, 58), (114, 791, 1056, 466), (791, 278, 789, 1056), (322, 1057, 791, 114), (825, 223, 1176, 1362), (4, 301, 1195, 1093), (790, 1058, 792, 278), (362, 1053, 1439, 1236), (99, 307, 1201, 1145), (562, 1059, 420, 77), (210, 795, 1059, 562), (795, 279, 793, 1059), (418, 1060, 795, 210), (86, 438, 1265, 1135), (327, 18, 1106, 1214), (794, 1061, 796, 279), (994, 309, 1203, 1411), (356, 839, 1371, 1234), (310, 1062, 300, 8), (102, 799, 1062, 310), (799, 280, 797, 1062), (454, 1063, 799, 102), (46, 423, 1063, 454), (423, 215, 798, 1063), (798, 1064, 800, 280), (215, 567, 1064, 798), (567, 78, 565, 1064), (494, 1065, 423, 46), (142, 803, 1065, 494), (803, 281, 801, 1065), (350, 1066, 803, 142), (18, 327, 1066, 350), (327, 119, 802, 1066), (802, 1067, 804, 281), (119, 471, 1067, 802), (471, 63, 422, 1067), (566, 1068, 424, 78), (214, 807, 1068, 566), (807, 282, 805, 1068), (422, 1069, 807, 214), (63, 511, 1069, 422), (511, 159, 806, 1069), (806, 1070, 808, 282), (159, 367, 1070, 806), (367, 24, 365, 1070), (125, 333, 1219, 1153), (130, 811, 1071, 338), (811, 283, 809, 1071), (482, 1072, 811, 130), (34, 427, 1072, 482), (427, 219, 810, 1072), (810, 1073, 812, 283), (219, 571, 1073, 810), (571, 79, 569, 1073), (442, 1074, 427, 34), (90, 815, 1074, 442), (815, 284, 813, 1074), (298, 1075, 815, 90), (758, 1033, 1426, 1346), (625, 845, 1373, 1319), (814, 1076, 816, 284), (138, 490, 1291, 1162), (385, 177, 1170, 1243), (570, 1077, 428, 79), (218, 819, 1077, 570), (819, 285, 817, 1077), (426, 1078, 819, 218), (1079, 818, 1358, 1449), (8, 300, 1194, 1097), (818, 1079, 820, 285), (568, 216, 1175, 1305), (85, 437, 1264, 1134), (366, 1080, 328, 24), (158, 823, 1080, 366), (98, 306, 1200, 1144), (510, 1081, 823, 158), (62, 431, 1081, 510), (897, 577, 1307, 1385), (822, 1082, 824, 286), (223, 575, 1082, 822), (575, 80, 573, 1082), (470, 1083, 431, 62), (118, 827, 1083, 470), (332, 124, 1152, 1218), (326, 1084, 827, 118), (1033, 406, 1250, 1426), (137, 489, 1290, 1161), (826, 1085, 828, 287), (1007, 312, 1205, 1412), (73, 404, 1249, 1129), (574, 1086, 432, 80), (222, 831, 1086, 574), (831, 288, 829, 1086), (430, 1087, 831, 222), (917, 540, 1302, 1393), (530, 987, 1407, 1300), (830, 1088, 832, 288), (743, 1020, 1421, 1344), (430, 1085, 1454, 1258), (689, 861, 1379, 1330), (84, 292, 1186, 1133), (705, 183, 1172, 1334), (414, 1049, 1436, 1252), (1017, 319, 1209, 1418), (953, 356, 1234, 1399), (245, 659, 1325, 1178), (914, 600, 1315, 1392), (345, 137, 1161, 1229), (124, 476, 1281, 1152), (933, 625, 1319, 1396), (339, 19, 1107, 1224), (450, 98, 1144, 1273), (703, 991, 1408, 1332), (861, 385, 1243, 1379), (293, 85, 1134, 1187), (216, 424, 1256, 1175), (92, 706, 1335, 1138), (739, 1017, 1418, 1343), (177, 529, 1299, 1170), (166, 660, 1326, 1168), (346, 138, 1162, 1230), (477, 125, 1153, 1282), (1030, 318, 1208, 1424), (451, 99, 1145, 1274), (991, 391, 1245, 1408), (445, 37, 1117, 1268), (294, 86, 1135, 1188), (431, 1083, 1452, 1259), (681, 175, 1169, 1328), (1076, 814, 1357, 1447), (1011, 399, 1247, 1415), (598, 914, 1392, 1313), (592, 908, 1388, 1310), (478, 126, 1154, 1283), (347, 139, 1163, 1231), (754, 1030, 1424, 1345), (341, 9, 1098, 1225), (452, 100, 1146, 1275), (312, 836, 1369, 1205), (446, 38, 1118, 1269), (295, 87, 1136, 1189), (1083, 827, 1364, 1452), (289, 0, 1089, 1183), (426, 1076, 1447, 1257), (1044, 323, 1211, 1432), (731, 1011, 1415, 1340), (908, 528, 1298, 1388), (479, 127, 1155, 1284), (348, 140, 1164, 1232), (540, 869, 1380, 1302), (473, 25, 1109, 1278), (836, 592, 1310, 1369), (342, 10, 1099, 1226), (447, 39, 1119, 1270), (296, 88, 1137, 1190), (1018, 739, 1343, 1419), (290, 1, 1090, 1184), (775, 1044, 1432, 1349), (641, 849, 1375, 1321), (480, 128, 1156, 1285), (869, 724, 1337, 1380), (474, 26, 1110, 1279), (343, 11, 1100, 1227), (1057, 322, 1210, 1440), (961, 663, 1327, 1403), (448, 40, 1120, 1271), (286, 821, 1359, 1181), (317, 954, 1400, 1207), (291, 3, 1092, 1185), (849, 369, 1239, 1375), (1038, 411, 1251, 1430), (1031, 754, 1345, 1425), (475, 27, 1111, 1280), (116, 324, 1212, 1148), (344, 12, 1101, 1228), (455, 103, 1147, 1276), (790, 1057, 1440, 1354), (822, 286, 1181, 1360), (41, 449, 1272, 1121), (827, 1084, 1453, 1364), (954, 653, 1323, 1400), (292, 2, 1091, 1186), (403, 195, 1173, 1248), (1012, 731, 1340, 1416), (659, 149, 1166, 1325), (156, 508, 1295, 1167), (1071, 327, 1214, 1445), (767, 1038, 1430, 1348), (351, 143, 1165, 1233), (406, 1031, 1425, 1250), (13, 345, 1229, 1102), (476, 28, 1112, 1281), (1025, 339, 1224, 1423), (702, 992, 1409, 1331), (374, 961, 1403, 1241), (576, 896, 1384, 1306), (42, 450, 1273, 1122), (1051, 414, 1252, 1437), (738, 1018, 1419, 1342), (2, 293, 1187, 1091), (404, 196, 1174, 1249), (1045, 775, 1349, 1433), (319, 1012, 1416, 1209), (660, 245, 1178, 1326), (529, 69, 1128, 1299), (595, 909, 1389, 1312), (14, 346, 1230, 1103), (29, 477, 1282, 1113), (992, 533, 1301, 1409), (896, 832, 1366, 1384), (300, 92, 1138, 1194), (43, 451, 1274, 1123), (1084, 326, 1213, 1453), (782, 1051, 1437, 1352), (922, 545, 1303, 1395), (0, 294, 1188, 1089), (415, 1045, 1433, 1253), (69, 530, 1300, 1128), (338, 1071, 1445, 1223), (593, 837, 1370, 1311), (15, 347, 1231, 1104), (30, 478, 1283, 1114), (1058, 790, 1354, 1441), (318, 1025, 1423, 1208), (391, 993, 1410, 1245), (287, 825, 1362, 1182), (301, 93, 1139, 1195), (44, 452, 1275, 1124), (610, 922, 1395, 1318), (1, 295, 1189, 1090), (688, 980, 1405, 1329), (1039, 767, 1348, 1431), (909, 593, 1311, 1389), (485, 133, 1157, 1286), (725, 870, 1381, 1338), (837, 313, 1206, 1370), (16, 348, 1232, 1105), (31, 479, 1284, 1115), (196, 610, 1318, 1174), (418, 1058, 1441, 1255), (993, 707, 1336, 1410), (826, 287, 1182, 1363), (302, 94, 1140, 1196), (433, 81, 1130, 1260), (1019, 738, 1342, 1420), (3, 296, 1190, 1092), (1078, 426, 1257, 1448), (980, 368, 1238, 1405), (516, 851, 1376, 1297), (663, 166, 1168, 1327), (323, 1039, 1431, 1211), (910, 595, 1312, 1390), (486, 134, 1158, 1287), (870, 397, 1246, 1381), (329, 121, 1149, 1215), (32, 480, 1285, 1116), (303, 95, 1141, 1197), (434, 82, 1131, 1261), (1052, 782, 1352, 1438), (545, 1019, 1420, 1303), (987, 388, 1244, 1407), (805, 890, 1383, 1356), (818, 1078, 1448, 1358), (851, 652, 1322, 1376), (388, 910, 1390, 1244), (487, 135, 1159, 1288), (330, 122, 1150, 1216), (304, 96, 1142, 1198), (324, 23, 1108, 1212), (435, 83, 1132, 1262), (47, 455, 1276, 1125), (1085, 826, 1363, 1454), (322, 1052, 1438, 1210), (1020, 403, 1248, 1421), (890, 509, 1296, 1383), (223, 822, 1360, 1176), (604, 917, 1393, 1316), (175, 383, 1242, 1169), (724, 1007, 1412, 1337), (488, 136, 1160, 1289), (508, 60, 1126, 1295), (331, 123, 1151, 1217), (19, 351, 1233, 1107), (707, 994, 1411, 1336), (369, 897, 1385, 1239), (97, 305, 1199, 1143), (436, 84, 1133, 1263)])
me_plane_002.use_remesh_preserve_volume = False
me_plane_002.use_remesh_preserve_attributes = False
me_plane_002.use_mirror_vertex_groups = False
me_plane_002.update()

# ---- objects
ob_plane_001 = bpy.data.objects.new('Plane.001', me_plane_003)
ob_plane = bpy.data.objects.new('Plane', me_plane_002)
ob_lamp = bpy.data.objects.new('Lamp', light_lamp)
ob_camera = bpy.data.objects.new('Camera', cam_camera)

# ---- transforms, parenting, visibility, modifiers, constraints
ob_plane_001.location = (0.0, 0.0, 0.0)
ob_plane_001.scale = (5.0, 5.0, 5.0)
ob_plane_001.lineart.crease_threshold = 0.0
ob_plane.location = (0.0, 0.0, 0.0)
ob_plane.scale = (5.0, 5.0, 5.0)
ob_plane.lineart.crease_threshold = 0.0
ob_lamp.location = (4.076, 1.005, 5.904)
ob_lamp.rotation_euler = (0.6503, 0.05522, 1.866)
ob_lamp.lock_rotations_4d = False
ob_lamp.empty_display_type = 'ARROWS'
ob_lamp.color = (0.0, 0.0, 0.0, 0.0)
ob_lamp.lineart.crease_threshold = 0.0
ob_camera.location = (7.481, -6.508, 5.344)
ob_camera.rotation_euler = (1.109, 0.01082, 0.8149)
ob_camera.lock_rotations_4d = False
ob_camera.empty_display_type = 'ARROWS'
ob_camera.color = (0.0, 0.0, 0.0, 0.0)
ob_camera.display_type = 'WIRE'
ob_camera.lineart.crease_threshold = 0.0

# ---- collection membership
col_collection_1.objects.link(ob_plane_001)
col_collection_1.objects.link(ob_plane)
col_collection_1.objects.link(ob_lamp)
col_collection_1.objects.link(ob_camera)

# ---- scene / render settings (as saved in the file)
scene.camera = ob_camera
scene.frame_start = 1; scene.frame_end = 250; scene.frame_set(1)
scene.render.engine = 'BLENDER_EEVEE_NEXT'
scene.render.resolution_percentage = 50
scene.render.dither_intensity = 0.0
scene.cycles.use_denoising = False
scene.cycles.samples = 10
scene.cycles.sampling_pattern = 'TABULATED_SOBOL'
scene.cycles.light_sampling_threshold = 0.0
scene.cycles.use_adaptive_sampling = False
scene.cycles.use_light_tree = False
scene.cycles.blur_glossy = 0.0
scene.cycles.volume_bounces = 1
scene.cycles.pixel_filter_type = 'GAUSSIAN'
scene.cycles.sample_clamp_indirect = 0.0
scene.view_settings.view_transform = 'Standard'
bpy.context.view_layer.update()
